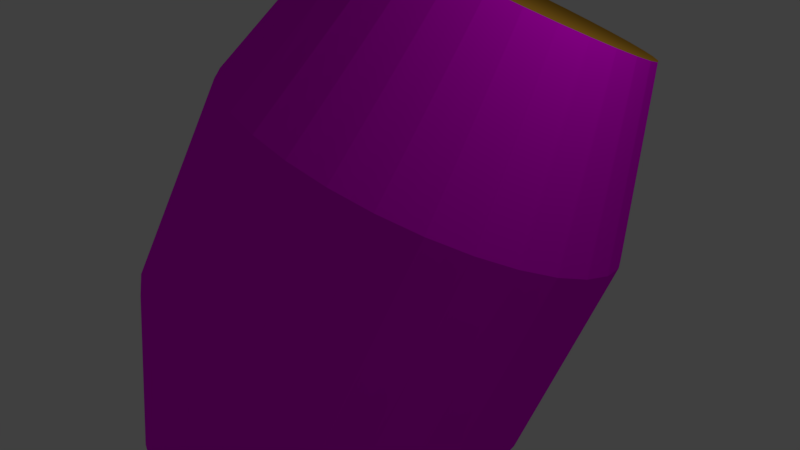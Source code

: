 # Source: wood_barell.blend  (saved by Blender 2.77.0; exported with 4.5.12 LTS)
import bpy
from mathutils import Matrix  # noqa: F401  (used for matrix-valued properties, if any)

bpy.ops.wm.read_factory_settings(use_empty=True)
scene = bpy.context.scene
scene.name = 'Scene'

# ---- collections
col_collection_1 = bpy.data.collections.new('Collection 1'); scene.collection.children.link(col_collection_1)

# ---- images (referenced by path relative to the original .blend; pixels are not part of the script)
import os
ASSET_DIR = os.environ.get("B2B_ASSET_DIR", "")  # directory of the original .blend (textures are referenced by path, not embedded)
HERE = os.path.dirname(os.path.abspath(__file__))  # packed textures are extracted next to this script under _unpacked/

def load_image(name, relpath, width, height, colorspace="sRGB"):
    """Load a texture the original file referenced (path relative to the .blend, or extracted next to this script)."""
    p = next((c for c in (os.path.join(HERE, relpath), os.path.join(ASSET_DIR, relpath)) if relpath and os.path.exists(c)), "")
    if p:
        img = bpy.data.images.load(p, check_existing=True)
        img.name = name
    else:  # same state as the original file: an image datablock whose file is absent (Cycles renders it pink)
        img = bpy.data.images.new(name, width, height)
        img.source = "FILE"
        img.filepath = "//" + (relpath or name)
    img.colorspace_settings.name = colorspace
    return img
img_wooden_barell_ps_png = load_image('wooden barell PS.png', 'wooden barell PS.png', 1024, 1024, 'sRGB')

# ---- materials (node trees are filled in below, after node groups)
mat_material_003 = bpy.data.materials.new('Material.003')
mat_material_003.alpha_threshold = 0.0
mat_material_003.roughness = 0.5
mat_material_004 = bpy.data.materials.new('Material.004')
mat_material_004.alpha_threshold = 0.0
mat_material_004.roughness = 0.5
mat_material_002 = bpy.data.materials.new('Material.002')
mat_material_002.alpha_threshold = 0.0
mat_material_002.roughness = 0.5
mat_material_001 = bpy.data.materials.new('Material.001')
mat_material_001.alpha_threshold = 0.0
mat_material_001.roughness = 0.5
mat_barrel = bpy.data.materials.new('barrel')
mat_barrel.alpha_threshold = 0.0
mat_barrel.roughness = 0.5

# ---- material node trees
mat_material_003.use_nodes = True; mat_material_003.node_tree.nodes.clear()
_N = mat_material_003.node_tree.nodes; _L = mat_material_003.node_tree.links
n0 = _N.new('ShaderNodeOutputMaterial'); n0.name = 'Material Output'; n0.location = (300, 300)
n1 = _N.new('ShaderNodeBsdfDiffuse'); n1.name = 'Diffuse BSDF'; n1.location = (10, 300)
n1.inputs[0].default_value = (0.4109, 0.2056, 0.01923, 1.0)
_L.new(n1.outputs[0], n0.inputs[0])
n0.is_active_output = True
mat_material_004.use_nodes = True; mat_material_004.node_tree.nodes.clear()
_N = mat_material_004.node_tree.nodes; _L = mat_material_004.node_tree.links
n0 = _N.new('ShaderNodeOutputMaterial'); n0.name = 'Material Output'; n0.location = (300, 300)
n1 = _N.new('ShaderNodeBsdfDiffuse'); n1.name = 'Diffuse BSDF'; n1.location = (10, 300)
n1.inputs[0].default_value = (0.4287, 0.2122, 0.02122, 1.0)
_L.new(n1.outputs[0], n0.inputs[0])
n0.is_active_output = True
mat_material_002.use_nodes = True; mat_material_002.node_tree.nodes.clear()
_N = mat_material_002.node_tree.nodes; _L = mat_material_002.node_tree.links
n0 = _N.new('ShaderNodeOutputMaterial'); n0.name = 'Material Output'; n0.location = (300, 300)
n1 = _N.new('ShaderNodeBsdfDiffuse'); n1.name = 'Diffuse BSDF'; n1.location = (10, 300)
n1.inputs[0].default_value = (0.3844, 0.1965, 0.01988, 1.0)
_L.new(n1.outputs[0], n0.inputs[0])
n0.is_active_output = True
mat_material_001.use_nodes = True; mat_material_001.node_tree.nodes.clear()
_N = mat_material_001.node_tree.nodes; _L = mat_material_001.node_tree.links
n0 = _N.new('ShaderNodeOutputMaterial'); n0.name = 'Material Output'; n0.location = (300, 300)
n1 = _N.new('ShaderNodeBsdfDiffuse'); n1.name = 'Diffuse BSDF'; n1.location = (10, 300)
n1.inputs[0].default_value = (0.3931, 0.2008, 0.02037, 1.0)
_L.new(n1.outputs[0], n0.inputs[0])
n0.is_active_output = True
mat_barrel.use_nodes = True; mat_barrel.node_tree.nodes.clear()
_N = mat_barrel.node_tree.nodes; _L = mat_barrel.node_tree.links
n0 = _N.new('ShaderNodeOutputMaterial'); n0.name = 'Material Output'; n0.location = (300, 300)
n1 = _N.new('ShaderNodeBsdfDiffuse'); n1.name = 'Diffuse BSDF'; n1.location = (10, 300)
n2 = _N.new('ShaderNodeTexImage'); n2.name = 'Image Texture'; n2.location = (-187, 361)
n2.width = 140
n2.image = img_wooden_barell_ps_png
_L.new(n1.outputs[0], n0.inputs[0])
_L.new(n2.outputs[0], n1.inputs[0])
n0.is_active_output = True

# ---- world
world_world = bpy.data.worlds.new('World'); scene.world = world_world
world_world.color = (0.05088, 0.05088, 0.05088)
world_world.use_sun_shadow = False
world_world.sun_shadow_jitter_overblur = 0.0
world_world.cycles.sampling_method = 'MANUAL'

# ---- cameras
cam_camera = bpy.data.cameras.new('Camera')
cam_camera.clip_end = 100.0
cam_camera.lens = 35.0
cam_camera.sensor_width = 32.0
cam_camera.sensor_height = 18.0
cam_camera.ortho_scale = 7.314
cam_camera.dof.focus_distance = 0.0

# ---- lights
light_lamp = bpy.data.lights.new('Lamp', 'POINT')
light_lamp.transmission_factor = 0.0
light_lamp.cutoff_distance = 30.0
light_lamp.energy = 100.0
light_lamp.shadow_buffer_clip_start = 1.001
light_lamp.shadow_soft_size = 0.1
light_lamp.shadow_maximum_resolution = 0.006
light_lamp.use_absolute_resolution = True

# ---- meshes
me_cylinder_004 = bpy.data.meshes.new('Cylinder.004')
me_cylinder_004.from_pydata([(1.172e-09, 0.987, 1.714), (-3.204e-07, -0.987, 1.714), (-0.1926, -0.9681, 1.714), (-0.3777, -0.9119, 1.714), (-0.5484, -0.8207, 1.714), (-0.6979, -0.6979, 1.714), (-0.8207, -0.5484, 1.714), (-0.9119, -0.3777, 1.714), (-0.9681, -0.1926, 1.714), (-0.987, 9.57e-07, 1.714), (-0.9681, 0.1926, 1.714), (-0.9119, 0.3777, 1.714), (-0.8207, 0.5484, 1.714), (-0.6979, 0.6979, 1.714), (-0.5484, 0.8207, 1.714), (-0.3777, 0.9119, 1.714), (-0.1926, 0.9681, 1.714), (-0.09628, -0.9775, 1.714), (-0.2851, -0.94, 1.714), (-0.463, -0.8663, 1.714), (-0.6232, -0.7593, 1.714), (-0.7593, -0.6231, 1.714), (-0.8663, -0.463, 1.714), (-0.94, -0.2851, 1.714), (-0.9775, -0.09628, 1.714), (-0.9775, 0.09628, 1.714), (-0.94, 0.2851, 1.714), (-0.8663, 0.463, 1.714), (-0.7593, 0.6232, 1.714), (-0.6231, 0.7593, 1.714), (-0.463, 0.8663, 1.714), (-0.2851, 0.94, 1.714), (-0.09628, 0.9775, 1.714), (-0.04814, -0.9823, 1.714), (-0.2389, -0.954, 1.714), (-0.4204, -0.8891, 1.714), (-0.5858, -0.79, 1.714), (-0.7286, -0.6605, 1.714), (-0.8435, -0.5057, 1.714), (-0.9259, -0.3314, 1.714), (-0.9728, -0.1444, 1.714), (-0.9823, 0.04814, 1.714), (-0.954, 0.2389, 1.714), (-0.8891, 0.4204, 1.714), (-0.79, 0.5858, 1.714), (-0.6605, 0.7286, 1.714), (-0.5057, 0.8435, 1.714), (-0.3314, 0.9259, 1.714), (-0.1444, 0.9728, 1.714), (-0.1444, -0.9728, 1.714), (-0.3314, -0.9259, 1.714), (-0.5057, -0.8435, 1.714), (-0.6605, -0.7286, 1.714), (-0.79, -0.5858, 1.714), (-0.8891, -0.4204, 1.714), (-0.954, -0.2388, 1.714), (-0.9823, -0.04814, 1.714), (-0.9728, 0.1444, 1.714), (-0.9259, 0.3314, 1.714), (-0.8435, 0.5057, 1.714), (-0.7286, 0.6605, 1.714), (-0.5858, 0.79, 1.714), (-0.4204, 0.8891, 1.714), (-0.2388, 0.954, 1.714), (-0.04814, 0.9823, 1.714), (-3.436e-09, 0.987, 1.714), (0.1926, 0.9681, 1.714), (0.3777, 0.9119, 1.714), (0.5484, 0.8207, 1.714), (0.6979, 0.6979, 1.714), (0.8207, 0.5484, 1.714), (0.9119, 0.3777, 1.714), (0.9681, 0.1926, 1.714), (0.987, 1.314e-07, 1.714), (0.9681, -0.1926, 1.714), (0.9119, -0.3777, 1.714), (0.8207, -0.5484, 1.714), (0.6979, -0.6979, 1.714), (0.5484, -0.8207, 1.714), (0.3777, -0.9119, 1.714), (0.1926, -0.9681, 1.714), (-3.177e-07, -0.987, 1.714), (0.09628, 0.9775, 1.714), (0.2851, 0.94, 1.714), (0.463, 0.8663, 1.714), (0.6232, 0.7593, 1.714), (0.7593, 0.6232, 1.714), (0.8663, 0.463, 1.714), (0.94, 0.2851, 1.714), (0.9775, 0.09628, 1.714), (0.9775, -0.09628, 1.714), (0.94, -0.2851, 1.714), (0.8663, -0.463, 1.714), (0.7593, -0.6232, 1.714), (0.6232, -0.7593, 1.714), (0.463, -0.8663, 1.714), (0.2851, -0.94, 1.714), (0.09628, -0.9775, 1.714), (0.04814, 0.9823, 1.714), (0.2389, 0.954, 1.714), (0.4204, 0.8891, 1.714), (0.5858, 0.79, 1.714), (0.7286, 0.6605, 1.714), (0.8435, 0.5057, 1.714), (0.9259, 0.3314, 1.714), (0.9728, 0.1444, 1.714), (0.9823, -0.04814, 1.714), (0.954, -0.2388, 1.714), (0.8891, -0.4204, 1.714), (0.79, -0.5858, 1.714), (0.6605, -0.7286, 1.714), (0.5057, -0.8435, 1.714), (0.3314, -0.9259, 1.714), (0.1444, -0.9728, 1.714), (0.1444, 0.9728, 1.714), (0.3314, 0.9259, 1.714), (0.5057, 0.8435, 1.714), (0.6605, 0.7286, 1.714), (0.79, 0.5858, 1.714), (0.8891, 0.4204, 1.714), (0.954, 0.2389, 1.714), (0.9823, 0.04814, 1.714), (0.9728, -0.1444, 1.714), (0.9259, -0.3314, 1.714), (0.8435, -0.5057, 1.714), (0.7286, -0.6605, 1.714), (0.5858, -0.79, 1.714), (0.4204, -0.8891, 1.714), (0.2388, -0.954, 1.714), (0.04814, -0.9823, 1.714), (-3.436e-09, 0.987, -1.925), (-3.177e-07, -0.987, -1.925), (-0.1926, -0.9681, -1.925), (-0.3777, -0.9119, -1.925), (-0.5484, -0.8207, -1.925), (-0.6979, -0.6979, -1.925), (-0.8207, -0.5484, -1.925), (-0.9119, -0.3777, -1.925), (-0.9681, -0.1926, -1.925), (-0.987, 8.941e-07, -1.925), (-0.9681, 0.1926, -1.925), (-0.9119, 0.3777, -1.925), (-0.8207, 0.5484, -1.925), (-0.6979, 0.6979, -1.925), (-0.5484, 0.8207, -1.925), (-0.3777, 0.9119, -1.925), (-0.1926, 0.9681, -1.925), (-0.09628, -0.9775, -1.925), (-0.2851, -0.94, -1.925), (-0.463, -0.8663, -1.925), (-0.6232, -0.7593, -1.925), (-0.7593, -0.6231, -1.925), (-0.8663, -0.463, -1.925), (-0.94, -0.2851, -1.925), (-0.9775, -0.09628, -1.925), (-0.9775, 0.09628, -1.925), (-0.94, 0.2851, -1.925), (-0.8663, 0.463, -1.925), (-0.7593, 0.6232, -1.925), (-0.6231, 0.7593, -1.925), (-0.463, 0.8663, -1.925), (-0.2851, 0.94, -1.925), (-0.09628, 0.9775, -1.925), (-0.1444, -0.9728, -1.925), (-0.3314, -0.9259, -1.925), (-0.5057, -0.8435, -1.925), (-0.6605, -0.7286, -1.925), (-0.79, -0.5858, -1.925), (-0.8891, -0.4204, -1.925), (-0.954, -0.2388, -1.925), (-0.9823, -0.04814, -1.925), (-0.9728, 0.1444, -1.925), (-0.9259, 0.3314, -1.925), (-0.8435, 0.5057, -1.925), (-0.7286, 0.6605, -1.925), (-0.5858, 0.79, -1.925), (-0.4204, 0.8891, -1.925), (-0.2388, 0.954, -1.925), (-0.04814, 0.9823, -1.925), (-0.04814, -0.9823, -1.925), (-0.2389, -0.954, -1.925), (-0.4204, -0.8891, -1.925), (-0.5858, -0.79, -1.925), (-0.7286, -0.6605, -1.925), (-0.8435, -0.5057, -1.925), (-0.9259, -0.3314, -1.925), (-0.9728, -0.1444, -1.925), (-0.9823, 0.04814, -1.925), (-0.954, 0.2389, -1.925), (-0.8891, 0.4204, -1.925), (-0.79, 0.5858, -1.925), (-0.6605, 0.7286, -1.925), (-0.5057, 0.8435, -1.925), (-0.3314, 0.9259, -1.925), (-0.1444, 0.9728, -1.925), (-1.778e-08, 0.987, -1.925), (0.1926, 0.9681, -1.925), (0.3777, 0.9119, -1.925), (0.5484, 0.8207, -1.925), (0.6979, 0.6979, -1.925), (0.8207, 0.5484, -1.925), (0.9119, 0.3777, -1.925), (0.9681, 0.1926, -1.925), (0.987, 2.103e-08, -1.925), (0.9681, -0.1926, -1.925), (0.9119, -0.3777, -1.925), (0.8207, -0.5484, -1.925), (0.6979, -0.6979, -1.925), (0.5484, -0.8207, -1.925), (0.3777, -0.9119, -1.925), (0.1926, -0.9681, -1.925), (-3.32e-07, -0.987, -1.925), (0.09628, 0.9775, -1.925), (0.2851, 0.94, -1.925), (0.463, 0.8663, -1.925), (0.6232, 0.7593, -1.925), (0.7593, 0.6232, -1.925), (0.8663, 0.463, -1.925), (0.94, 0.2851, -1.925), (0.9775, 0.09628, -1.925), (0.9775, -0.09628, -1.925), (0.94, -0.2851, -1.925), (0.8663, -0.463, -1.925), (0.7593, -0.6232, -1.925), (0.6232, -0.7593, -1.925), (0.463, -0.8663, -1.925), (0.2851, -0.94, -1.925), (0.09628, -0.9775, -1.925), (0.1444, 0.9728, -1.925), (0.3314, 0.9259, -1.925), (0.5057, 0.8435, -1.925), (0.6605, 0.7286, -1.925), (0.79, 0.5858, -1.925), (0.8891, 0.4204, -1.925), (0.954, 0.2389, -1.925), (0.9823, 0.04814, -1.925), (0.9728, -0.1444, -1.925), (0.9259, -0.3314, -1.925), (0.8435, -0.5057, -1.925), (0.7286, -0.6605, -1.925), (0.5858, -0.79, -1.925), (0.4204, -0.8891, -1.925), (0.2388, -0.954, -1.925), (0.04814, -0.9823, -1.925), (0.04814, 0.9823, -1.925), (0.2389, 0.954, -1.925), (0.4204, 0.8891, -1.925), (0.5858, 0.79, -1.925), (0.7286, 0.6605, -1.925), (0.8435, 0.5057, -1.925), (0.9259, 0.3314, -1.925), (0.9728, 0.1444, -1.925), (0.9823, -0.04814, -1.925), (0.954, -0.2389, -1.925), (0.8891, -0.4204, -1.925), (0.79, -0.5858, -1.925), (0.6605, -0.7286, -1.925), (0.5057, -0.8435, -1.925), (0.3314, -0.9259, -1.925), (0.1444, -0.9728, -1.925), (-3.436e-09, 0.987, -1.925), (-3.436e-09, 0.987, 1.714), (0.1926, 0.9681, -1.925), (0.1926, 0.9681, 1.714), (0.3777, 0.9119, -1.925), (0.3777, 0.9119, 1.714), (0.5484, 0.8207, -1.925), (0.5484, 0.8207, 1.714), (0.6979, 0.6979, -1.925), (0.6979, 0.6979, 1.714), (0.8207, 0.5484, -1.925), (0.8207, 0.5484, 1.714), (0.9119, 0.3777, -1.925), (0.9119, 0.3777, 1.714), (0.9681, 0.1926, -1.925), (0.9681, 0.1926, 1.714), (0.987, 2.289e-08, -1.925), (0.987, 1.314e-07, 1.714), (0.9681, -0.1926, -1.925), (0.9681, -0.1926, 1.714), (0.9119, -0.3777, -1.925), (0.9119, -0.3777, 1.714), (0.8207, -0.5484, -1.925), (0.8207, -0.5484, 1.714), (0.6979, -0.6979, -1.925), (0.6979, -0.6979, 1.714), (0.5484, -0.8207, -1.925), (0.5484, -0.8207, 1.714), (0.3777, -0.9119, -1.925), (0.3777, -0.9119, 1.714), (0.1926, -0.9681, -1.925), (0.1926, -0.9681, 1.714), (-3.177e-07, -0.987, -1.925), (-3.177e-07, -0.987, 1.714), (-0.1926, -0.9681, -1.925), (-0.1926, -0.9681, 1.714), (-0.3777, -0.9119, -1.925), (-0.3777, -0.9119, 1.714), (-0.5484, -0.8207, -1.925), (-0.5484, -0.8207, 1.714), (-0.6979, -0.6979, -1.925), (-0.6979, -0.6979, 1.714), (-0.8207, -0.5484, -1.925), (-0.8207, -0.5484, 1.714), (-0.9119, -0.3777, -1.925), (-0.9119, -0.3777, 1.714), (-0.9681, -0.1926, -1.925), (-0.9681, -0.1926, 1.714), (-0.987, 8.941e-07, -1.925), (-0.987, 1.003e-06, 1.714), (-0.9681, 0.1926, -1.925), (-0.9681, 0.1926, 1.714), (-0.9119, 0.3777, -1.925), (-0.9119, 0.3777, 1.714), (-0.8207, 0.5484, -1.925), (-0.8207, 0.5484, 1.714), (-0.6979, 0.6979, -1.925), (-0.6979, 0.6979, 1.714), (-0.5484, 0.8207, -1.925), (-0.5484, 0.8207, 1.714), (-0.3777, 0.9119, -1.925), (-0.3777, 0.9119, 1.714), (-0.1926, 0.9681, -1.925), (-0.1926, 0.9681, 1.714), (0.09628, 0.9775, -1.925), (0.09628, 0.9775, 1.714), (-4.124e-08, 1.372, -0.09374), (0.2677, 1.346, -0.09374), (0.2851, 0.94, -1.925), (0.2851, 0.94, 1.714), (0.5252, 1.268, -0.09374), (0.463, 0.8663, -1.925), (0.463, 0.8663, 1.714), (0.7624, 1.141, -0.09374), (0.6232, 0.7593, -1.925), (0.6232, 0.7593, 1.714), (0.9704, 0.9704, -0.09374), (0.7593, 0.6232, -1.925), (0.7593, 0.6232, 1.714), (1.141, 0.7624, -0.09374), (0.8663, 0.463, -1.925), (0.8663, 0.463, 1.714), (1.268, 0.5252, -0.09374), (0.94, 0.2851, -1.925), (0.94, 0.2851, 1.714), (1.346, 0.2677, -0.09374), (0.9775, 0.09628, -1.925), (0.9775, 0.09628, 1.714), (1.372, -8.867e-10, -0.09374), (0.9775, -0.09628, -1.925), (0.9775, -0.09628, 1.714), (1.346, -0.2677, -0.09374), (0.94, -0.2851, -1.925), (0.94, -0.2851, 1.714), (1.268, -0.5252, -0.09374), (0.8663, -0.463, -1.925), (0.8663, -0.463, 1.714), (1.141, -0.7624, -0.09374), (0.7593, -0.6232, -1.925), (0.7593, -0.6232, 1.714), (0.9704, -0.9704, -0.09374), (0.6232, -0.7593, -1.925), (0.6232, -0.7593, 1.714), (0.7624, -1.141, -0.09374), (0.463, -0.8663, -1.925), (0.463, -0.8663, 1.714), (0.5252, -1.268, -0.09374), (0.2851, -0.94, -1.925), (0.2851, -0.94, 1.714), (0.2677, -1.346, -0.09374), (0.09628, -0.9775, -1.925), (0.09628, -0.9775, 1.714), (-4.782e-07, -1.372, -0.09374), (-0.09628, -0.9775, -1.925), (-0.09628, -0.9775, 1.714), (-0.2677, -1.346, -0.09374), (-0.2851, -0.94, -1.925), (-0.2851, -0.94, 1.714), (-0.5252, -1.268, -0.09374), (-0.463, -0.8663, -1.925), (-0.463, -0.8663, 1.714), (-0.7624, -1.141, -0.09374), (-0.6232, -0.7593, -1.925), (-0.6232, -0.7593, 1.714), (-0.9704, -0.9704, -0.09374), (-0.7593, -0.6231, -1.925), (-0.7593, -0.6231, 1.714), (-1.141, -0.7624, -0.09374), (-0.8663, -0.463, -1.925), (-0.8663, -0.463, 1.714), (-1.268, -0.5252, -0.09374), (-0.94, -0.2851, -1.925), (-0.94, -0.2851, 1.714), (-1.346, -0.2677, -0.09374), (-0.9775, -0.09628, -1.925), (-0.9775, -0.09628, 1.714), (-1.372, 1.21e-06, -0.09374), (-0.9775, 0.09628, -1.925), (-0.9775, 0.09628, 1.714), (-1.346, 0.2677, -0.09374), (-0.94, 0.2851, -1.925), (-0.94, 0.2851, 1.714), (-1.268, 0.5252, -0.09374), (-0.8663, 0.463, -1.925), (-0.8663, 0.463, 1.714), (-1.141, 0.7624, -0.09374), (-0.7593, 0.6232, -1.925), (-0.7593, 0.6232, 1.714), (-0.9704, 0.9704, -0.09374), (-0.6231, 0.7593, -1.925), (-0.6231, 0.7593, 1.714), (-0.7624, 1.141, -0.09374), (-0.463, 0.8663, -1.925), (-0.463, 0.8663, 1.714), (-0.5252, 1.268, -0.09374), (-0.2851, 0.94, -1.925), (-0.2851, 0.94, 1.714), (-0.2677, 1.346, -0.09374), (-0.09628, 0.9775, -1.925), (-0.09628, 0.9775, 1.714), (-0.1339, 1.359, -0.09374), (-0.3964, 1.307, -0.09374), (-0.6438, 1.204, -0.09374), (-0.8664, 1.056, -0.09374), (-1.056, 0.8664, -0.09374), (-1.204, 0.6438, -0.09374), (-1.307, 0.3964, -0.09374), (-1.359, 0.1339, -0.09374), (-1.359, -0.1339, -0.09374), (-1.307, -0.3964, -0.09374), (-1.204, -0.6438, -0.09374), (-1.056, -0.8664, -0.09374), (-0.8664, -1.056, -0.09374), (-0.6438, -1.204, -0.09374), (-0.3964, -1.307, -0.09374), (-0.1339, -1.359, -0.09374), (0.1339, -1.359, -0.09374), (0.3964, -1.307, -0.09374), (0.6438, -1.204, -0.09374), (0.8664, -1.056, -0.09374), (1.056, -0.8664, -0.09374), (1.204, -0.6438, -0.09374), (1.307, -0.3964, -0.09374), (1.359, -0.1339, -0.09374), (1.359, 0.1339, -0.09374), (1.307, 0.3964, -0.09374), (1.204, 0.6438, -0.09374), (1.056, 0.8664, -0.09374), (0.8664, 1.056, -0.09374), (0.6438, 1.204, -0.09374), (0.3964, 1.307, -0.09374), (0.1339, 1.359, -0.09374), (0.1444, 0.9728, -1.925), (0.04814, 0.9823, 1.714), (-4.124e-08, 1.372, 0.5924), (0.2677, 1.346, -0.7799), (0.3314, 0.9259, -1.925), (0.2389, 0.954, 1.714), (0.5252, 1.268, -0.7799), (0.5057, 0.8435, -1.925), (0.4204, 0.8891, 1.714), (0.7624, 1.141, -0.7799), (0.6605, 0.7286, -1.925), (0.5858, 0.79, 1.714), (0.9704, 0.9704, -0.7799), (0.79, 0.5858, -1.925), (0.7286, 0.6605, 1.714), (1.141, 0.7624, -0.7799), (0.8891, 0.4204, -1.925), (0.8435, 0.5057, 1.714), (1.268, 0.5252, -0.7799), (0.954, 0.2389, -1.925), (0.9259, 0.3314, 1.714), (1.346, 0.2677, -0.7799), (0.9823, 0.04814, -1.925), (0.9728, 0.1444, 1.714), (1.372, -2.134e-08, -0.7799), (0.9728, -0.1444, -1.925), (0.9823, -0.04814, 1.714), (1.346, -0.2677, -0.7799), (0.9259, -0.3314, -1.925), (0.954, -0.2388, 1.714), (1.268, -0.5252, -0.7799), (0.8435, -0.5057, -1.925), (0.8891, -0.4204, 1.714), (1.141, -0.7624, -0.7799), (0.7286, -0.6605, -1.925), (0.79, -0.5858, 1.714), (0.9704, -0.9704, -0.7799), (0.5858, -0.79, -1.925), (0.6605, -0.7286, 1.714), (0.7624, -1.141, -0.7799), (0.4204, -0.8891, -1.925), (0.5057, -0.8435, 1.714), (0.5252, -1.268, -0.7799), (0.2388, -0.954, -1.925), (0.3314, -0.9259, 1.714), (0.2677, -1.346, -0.7799), (0.04814, -0.9823, -1.925), (0.1444, -0.9728, 1.714), (-4.782e-07, -1.372, -0.7799), (-0.1444, -0.9728, -1.925), (-0.04814, -0.9823, 1.714), (-0.2677, -1.346, -0.7799), (-0.3314, -0.9259, -1.925), (-0.2389, -0.954, 1.714), (-0.5252, -1.268, -0.7799), (-0.5057, -0.8435, -1.925), (-0.4204, -0.8891, 1.714), (-0.7624, -1.141, -0.7799), (-0.6605, -0.7286, -1.925), (-0.5858, -0.79, 1.714), (-0.9704, -0.9704, -0.7799), (-0.79, -0.5858, -1.925), (-0.7286, -0.6605, 1.714), (-1.141, -0.7624, -0.7799), (-0.8891, -0.4204, -1.925), (-0.8435, -0.5057, 1.714), (-1.268, -0.5252, -0.7799), (-0.954, -0.2388, -1.925), (-0.9259, -0.3314, 1.714), (-1.346, -0.2677, -0.7799), (-0.9823, -0.04814, -1.925), (-0.9728, -0.1444, 1.714), (-1.372, 1.19e-06, -0.7799), (-0.9728, 0.1444, -1.925), (-0.9823, 0.04814, 1.714), (-1.346, 0.2677, -0.7799), (-0.9259, 0.3314, -1.925), (-0.954, 0.2389, 1.714), (-1.268, 0.5252, -0.7799), (-0.8435, 0.5057, -1.925), (-0.8891, 0.4204, 1.714), (-1.141, 0.7624, -0.7799), (-0.7286, 0.6605, -1.925), (-0.79, 0.5858, 1.714), (-0.9704, 0.9704, -0.7799), (-0.5858, 0.79, -1.925), (-0.6605, 0.7286, 1.714), (-0.7624, 1.141, -0.7799), (-0.4204, 0.8891, -1.925), (-0.5057, 0.8435, 1.714), (-0.5252, 1.268, -0.7799), (-0.2388, 0.954, -1.925), (-0.3314, 0.9259, 1.714), (-0.2677, 1.346, -0.7799), (-0.04814, 0.9823, -1.925), (-0.1444, 0.9728, 1.714), (0.04814, 0.9823, -1.925), (0.1444, 0.9728, 1.714), (-4.124e-08, 1.372, -0.7799), (0.2677, 1.346, 0.5924), (0.2389, 0.954, -1.925), (0.3314, 0.9259, 1.714), (0.5252, 1.268, 0.5924), (0.4204, 0.8891, -1.925), (0.5057, 0.8435, 1.714), (0.7624, 1.141, 0.5924), (0.5858, 0.79, -1.925), (0.6605, 0.7286, 1.714), (0.9704, 0.9704, 0.5924), (0.7286, 0.6605, -1.925), (0.79, 0.5858, 1.714), (1.141, 0.7624, 0.5924), (0.8435, 0.5057, -1.925), (0.8891, 0.4204, 1.714), (1.268, 0.5252, 0.5924), (0.9259, 0.3314, -1.925), (0.954, 0.2389, 1.714), (1.346, 0.2677, 0.5924), (0.9728, 0.1444, -1.925), (0.9823, 0.04814, 1.714), (1.372, 1.956e-08, 0.5924), (0.9823, -0.04814, -1.925), (0.9728, -0.1444, 1.714), (1.346, -0.2677, 0.5924), (0.954, -0.2389, -1.925), (0.9259, -0.3314, 1.714), (1.268, -0.5252, 0.5924), (0.8891, -0.4204, -1.925), (0.8435, -0.5057, 1.714), (1.141, -0.7624, 0.5924), (0.79, -0.5858, -1.925), (0.7286, -0.6605, 1.714), (0.9704, -0.9704, 0.5924), (0.6605, -0.7286, -1.925), (0.5858, -0.79, 1.714), (0.7624, -1.141, 0.5924), (0.5057, -0.8435, -1.925), (0.4204, -0.8891, 1.714), (0.5252, -1.268, 0.5924), (0.3314, -0.9259, -1.925), (0.2388, -0.954, 1.714), (0.2677, -1.346, 0.5924), (0.1444, -0.9728, -1.925), (0.04814, -0.9823, 1.714), (-4.782e-07, -1.372, 0.5924), (-0.04814, -0.9823, -1.925), (-0.1444, -0.9728, 1.714), (-0.2677, -1.346, 0.5924), (-0.2389, -0.954, -1.925), (-0.3314, -0.9259, 1.714), (-0.5252, -1.268, 0.5924), (-0.4204, -0.8891, -1.925), (-0.5057, -0.8435, 1.714), (-0.7624, -1.141, 0.5924), (-0.5858, -0.79, -1.925), (-0.6605, -0.7286, 1.714), (-0.9704, -0.9704, 0.5924), (-0.7286, -0.6605, -1.925), (-0.79, -0.5858, 1.714), (-1.141, -0.7624, 0.5924), (-0.8435, -0.5057, -1.925), (-0.8891, -0.4204, 1.714), (-1.268, -0.5252, 0.5924), (-0.9259, -0.3314, -1.925), (-0.954, -0.2388, 1.714), (-1.346, -0.2677, 0.5924), (-0.9728, -0.1444, -1.925), (-0.9823, -0.04814, 1.714), (-1.372, 1.231e-06, 0.5924), (-0.9823, 0.04814, -1.925), (-0.9728, 0.1444, 1.714), (-1.346, 0.2677, 0.5924), (-0.954, 0.2389, -1.925), (-0.9259, 0.3314, 1.714), (-1.268, 0.5252, 0.5924), (-0.8891, 0.4204, -1.925), (-0.8435, 0.5057, 1.714), (-1.141, 0.7624, 0.5924), (-0.79, 0.5858, -1.925), (-0.7286, 0.6605, 1.714), (-0.9704, 0.9704, 0.5924), (-0.6605, 0.7286, -1.925), (-0.5858, 0.79, 1.714), (-0.7624, 1.141, 0.5924), (-0.5057, 0.8435, -1.925), (-0.4204, 0.8891, 1.714), (-0.5252, 1.268, 0.5924), (-0.3314, 0.9259, -1.925), (-0.2388, 0.954, 1.714), (-0.2677, 1.346, 0.5924), (-0.1444, 0.9728, -1.925), (-0.04814, 0.9823, 1.714), (-0.06693, 1.366, -0.09374), (-0.2008, 1.353, -0.09374), (-0.1339, 1.359, -0.7799), (-0.1339, 1.359, 0.5924), (-0.3321, 1.326, -0.09374), (-0.4608, 1.287, -0.09374), (-0.3964, 1.307, -0.7799), (-0.3964, 1.307, 0.5924), (-0.5845, 1.236, -0.09374), (-0.7031, 1.173, -0.09374), (-0.6438, 1.204, -0.7799), (-0.6438, 1.204, 0.5924), (-0.8144, 1.098, -0.09374), (-0.9184, 1.013, -0.09374), (-0.8664, 1.056, -0.7799), (-0.8664, 1.056, 0.5924), (-1.013, 0.9184, -0.09374), (-1.098, 0.8144, -0.09374), (-1.056, 0.8664, -0.7799), (-1.056, 0.8664, 0.5924), (-1.173, 0.7031, -0.09374), (-1.236, 0.5845, -0.09374), (-1.204, 0.6438, -0.7799), (-1.204, 0.6438, 0.5924), (-1.287, 0.4608, -0.09374), (-1.326, 0.3321, -0.09374), (-1.307, 0.3964, -0.7799), (-1.307, 0.3964, 0.5924), (-1.353, 0.2008, -0.09374), (-1.366, 0.06693, -0.09374), (-1.359, 0.1339, -0.7799), (-1.359, 0.1339, 0.5924), (-1.366, -0.06693, -0.09374), (-1.353, -0.2008, -0.09374), (-1.359, -0.1339, -0.7799), (-1.359, -0.1339, 0.5924), (-1.326, -0.3321, -0.09374), (-1.287, -0.4608, -0.09374), (-1.307, -0.3964, -0.7799), (-1.307, -0.3964, 0.5924), (-1.236, -0.5845, -0.09374), (-1.173, -0.7031, -0.09374), (-1.204, -0.6438, -0.7799), (-1.204, -0.6438, 0.5924), (-1.098, -0.8144, -0.09374), (-1.013, -0.9184, -0.09374), (-1.056, -0.8664, -0.7799), (-1.056, -0.8664, 0.5924), (-0.9184, -1.013, -0.09374), (-0.8144, -1.098, -0.09374), (-0.8664, -1.056, -0.7799), (-0.8664, -1.056, 0.5924), (-0.7031, -1.173, -0.09374), (-0.5845, -1.236, -0.09374), (-0.6438, -1.204, -0.7799), (-0.6438, -1.204, 0.5924), (-0.4608, -1.287, -0.09374), (-0.3321, -1.326, -0.09374), (-0.3964, -1.307, -0.7799), (-0.3964, -1.307, 0.5924), (-0.2008, -1.353, -0.09374), (-0.06693, -1.366, -0.09374), (-0.1339, -1.359, -0.7799), (-0.1339, -1.359, 0.5924), (0.06693, -1.366, -0.09374), (0.2008, -1.353, -0.09374), (0.1339, -1.359, -0.7799), (0.1339, -1.359, 0.5924), (0.3321, -1.326, -0.09374), (0.4608, -1.287, -0.09374), (0.3964, -1.307, -0.7799), (0.3964, -1.307, 0.5924), (0.5845, -1.236, -0.09374), (0.7031, -1.173, -0.09374), (0.6438, -1.204, -0.7799), (0.6438, -1.204, 0.5924), (0.8144, -1.098, -0.09374), (0.9184, -1.013, -0.09374), (0.8664, -1.056, -0.7799), (0.8664, -1.056, 0.5924), (1.013, -0.9184, -0.09374), (1.098, -0.8144, -0.09374), (1.056, -0.8664, -0.7799), (1.056, -0.8664, 0.5924), (1.173, -0.7031, -0.09374), (1.236, -0.5845, -0.09374), (1.204, -0.6438, -0.7799), (1.204, -0.6438, 0.5924), (1.287, -0.4608, -0.09374), (1.326, -0.3321, -0.09374), (1.307, -0.3964, -0.7799), (1.307, -0.3964, 0.5924), (1.353, -0.2008, -0.09374), (1.366, -0.06693, -0.09374), (1.359, -0.1339, -0.7799), (1.359, -0.1339, 0.5924), (1.366, 0.06693, -0.09374), (1.353, 0.2008, -0.09374), (1.359, 0.1339, -0.7799), (1.359, 0.1339, 0.5924), (1.326, 0.3321, -0.09374), (1.287, 0.4608, -0.09374), (1.307, 0.3964, -0.7799), (1.307, 0.3964, 0.5924), (1.236, 0.5845, -0.09374), (1.173, 0.7031, -0.09374), (1.204, 0.6438, -0.7799), (1.204, 0.6438, 0.5924), (1.098, 0.8144, -0.09374), (1.013, 0.9184, -0.09374), (1.056, 0.8664, -0.7799), (1.056, 0.8664, 0.5924), (0.9184, 1.013, -0.09374), (0.8144, 1.098, -0.09374), (0.8664, 1.056, -0.7799), (0.8664, 1.056, 0.5924), (0.7031, 1.173, -0.09374), (0.5845, 1.236, -0.09374), (0.6438, 1.204, -0.7799), (0.6438, 1.204, 0.5924), (0.4608, 1.287, -0.09374), (0.3321, 1.326, -0.09374), (0.3964, 1.307, -0.7799), (0.3964, 1.307, 0.5924), (0.2008, 1.353, -0.09374), (0.06693, 1.366, -0.09374), (0.1339, 1.359, -0.7799), (0.1339, 1.359, 0.5924), (0.06693, 1.366, 0.5924), (0.06693, 1.366, -0.7799), (0.2008, 1.353, -0.7799), (0.3321, 1.326, 0.5924), (0.3321, 1.326, -0.7799), (0.4608, 1.287, -0.7799), (0.5845, 1.236, 0.5924), (0.5845, 1.236, -0.7799), (0.7031, 1.173, -0.7799), (0.8144, 1.098, 0.5924), (0.8144, 1.098, -0.7799), (0.9184, 1.013, -0.7799), (1.013, 0.9184, 0.5924), (1.013, 0.9184, -0.7799), (1.098, 0.8144, -0.7799), (1.173, 0.7031, 0.5924), (1.173, 0.7031, -0.7799), (1.236, 0.5845, -0.7799), (1.287, 0.4608, 0.5924), (1.287, 0.4608, -0.7799), (1.326, 0.3321, -0.7799), (1.353, 0.2008, 0.5924), (1.353, 0.2008, -0.7799), (1.366, 0.06693, -0.7799), (1.366, -0.06693, 0.5924), (1.366, -0.06693, -0.7799), (1.353, -0.2008, -0.7799), (1.326, -0.3321, 0.5924), (1.326, -0.3321, -0.7799), (1.287, -0.4608, -0.7799), (1.236, -0.5845, 0.5924), (1.236, -0.5845, -0.7799), (1.173, -0.7031, -0.7799), (1.098, -0.8144, 0.5924), (1.098, -0.8144, -0.7799), (1.013, -0.9184, -0.7799), (0.9184, -1.013, 0.5924), (0.9184, -1.013, -0.7799), (0.8144, -1.098, -0.7799), (0.7031, -1.173, 0.5924), (0.7031, -1.173, -0.7799), (0.5845, -1.236, -0.7799), (0.4608, -1.287, 0.5924), (0.4608, -1.287, -0.7799), (0.3321, -1.326, -0.7799), (0.2008, -1.353, 0.5924), (0.2008, -1.353, -0.7799), (0.06693, -1.366, -0.7799), (-0.06693, -1.366, 0.5924), (-0.06693, -1.366, -0.7799), (-0.2008, -1.353, -0.7799), (-0.3321, -1.326, 0.5924), (-0.3321, -1.326, -0.7799), (-0.4608, -1.287, -0.7799), (-0.5845, -1.236, 0.5924), (-0.5845, -1.236, -0.7799), (-0.7031, -1.173, -0.7799), (-0.8144, -1.098, 0.5924), (-0.8144, -1.098, -0.7799), (-0.9184, -1.013, -0.7799), (-1.013, -0.9184, 0.5924), (-1.013, -0.9184, -0.7799), (-1.098, -0.8144, -0.7799), (-1.173, -0.7031, 0.5924), (-1.173, -0.7031, -0.7799), (-1.236, -0.5845, -0.7799), (-1.287, -0.4608, 0.5924), (-1.287, -0.4608, -0.7799), (-1.326, -0.3321, -0.7799), (-1.353, -0.2008, 0.5924), (-1.353, -0.2008, -0.7799), (-1.366, -0.06693, -0.7799), (-1.366, 0.06693, 0.5924), (-1.366, 0.06693, -0.7799), (-1.353, 0.2008, -0.7799), (-1.326, 0.3321, 0.5924), (-1.326, 0.3321, -0.7799), (-1.287, 0.4608, -0.7799), (-1.236, 0.5845, 0.5924), (-1.236, 0.5845, -0.7799), (-1.173, 0.7031, -0.7799), (-1.098, 0.8144, 0.5924), (-1.098, 0.8144, -0.7799), (-1.013, 0.9184, -0.7799), (-0.9184, 1.013, 0.5924), (-0.9184, 1.013, -0.7799), (-0.8144, 1.098, -0.7799), (-0.7031, 1.173, 0.5924), (-0.7031, 1.173, -0.7799), (-0.5845, 1.236, -0.7799), (-0.4608, 1.287, 0.5924), (-0.4608, 1.287, -0.7799), (-0.3321, 1.326, -0.7799), (-0.2008, 1.353, 0.5924), (-0.2008, 1.353, -0.7799), (-0.06693, 1.366, -0.7799), (-0.06693, 1.366, 0.5924), (-0.3321, 1.326, 0.5924), (-0.5845, 1.236, 0.5924), (-0.8144, 1.098, 0.5924), (-1.013, 0.9184, 0.5924), (-1.173, 0.7031, 0.5924), (-1.287, 0.4608, 0.5924), (-1.353, 0.2008, 0.5924), (-1.366, -0.06693, 0.5924), (-1.326, -0.3321, 0.5924), (-1.236, -0.5845, 0.5924), (-1.098, -0.8144, 0.5924), (-0.9184, -1.013, 0.5924), (-0.7031, -1.173, 0.5924), (-0.4608, -1.287, 0.5924), (-0.2008, -1.353, 0.5924), (0.06693, -1.366, 0.5924), (0.3321, -1.326, 0.5924), (0.5845, -1.236, 0.5924), (0.8144, -1.098, 0.5924), (1.013, -0.9184, 0.5924), (1.173, -0.7031, 0.5924), (1.287, -0.4608, 0.5924), (1.353, -0.2008, 0.5924), (1.366, 0.06693, 0.5924), (1.326, 0.3321, 0.5924), (1.236, 0.5845, 0.5924), (1.098, 0.8144, 0.5924), (0.9184, 1.013, 0.5924), (0.7031, 1.173, 0.5924), (0.4608, 1.287, 0.5924), (0.2008, 1.353, 0.5924)], [], [(33, 1, 0, 64, 32, 48, 16, 63, 31, 47, 15, 62, 30, 46, 14, 61, 29, 45, 13, 60, 28, 44, 12, 59, 27, 43, 11, 58, 26, 42, 10, 57, 25, 41, 9, 56, 24, 40, 8, 55, 23, 39, 7, 54, 22, 38, 6, 53, 21, 37, 5, 52, 20, 36, 4, 51, 19, 35, 3, 50, 18, 34, 2, 49, 17), (98, 65, 81, 129, 97, 113, 80, 128, 96, 112, 79, 127, 95, 111, 78, 126, 94, 110, 77, 125, 93, 109, 76, 124, 92, 108, 75, 123, 91, 107, 74, 122, 90, 106, 73, 121, 89, 105, 72, 120, 88, 104, 71, 119, 87, 103, 70, 118, 86, 102, 69, 117, 85, 101, 68, 116, 84, 100, 67, 115, 83, 99, 66, 114, 82), (163, 132, 180, 148, 164, 133, 181, 149, 165, 134, 182, 150, 166, 135, 183, 151, 167, 136, 184, 152, 168, 137, 185, 153, 169, 138, 186, 154, 170, 139, 187, 155, 171, 140, 188, 156, 172, 141, 189, 157, 173, 142, 190, 158, 174, 143, 191, 159, 175, 144, 192, 160, 176, 145, 193, 161, 177, 146, 194, 162, 178, 130, 131, 179, 147), (228, 196, 245, 213, 229, 197, 246, 214, 230, 198, 247, 215, 231, 199, 248, 216, 232, 200, 249, 217, 233, 201, 250, 218, 234, 202, 251, 219, 235, 203, 252, 220, 236, 204, 253, 221, 237, 205, 254, 222, 238, 206, 255, 223, 239, 207, 256, 224, 240, 208, 257, 225, 241, 209, 258, 226, 242, 210, 259, 227, 243, 211, 195, 244, 212), (899, 549, 263, 551), (898, 553, 265, 554), (897, 556, 267, 557), (896, 559, 269, 560), (895, 562, 271, 563), (894, 565, 273, 566), (893, 568, 275, 569), (892, 571, 277, 572), (891, 574, 279, 575), (890, 577, 281, 578), (889, 580, 283, 581), (888, 583, 285, 584), (887, 586, 287, 587), (886, 589, 289, 590), (885, 592, 291, 593), (884, 595, 293, 596), (883, 598, 295, 599), (882, 601, 297, 602), (881, 604, 299, 605), (880, 607, 301, 608), (879, 610, 303, 611), (878, 613, 305, 614), (877, 616, 307, 617), (876, 619, 309, 620), (875, 622, 311, 623), (874, 625, 313, 626), (873, 628, 315, 629), (872, 631, 317, 632), (871, 634, 319, 635), (870, 637, 321, 638), (869, 640, 323, 641), (868, 643, 261, 454), (867, 644, 326, 550), (866, 645, 420, 646), (865, 547, 419, 647), (864, 648, 417, 545), (863, 649, 421, 650), (862, 544, 416, 651), (861, 652, 414, 542), (860, 653, 422, 654), (859, 541, 413, 655), (858, 656, 411, 539), (857, 657, 423, 658), (856, 538, 410, 659), (855, 660, 408, 536), (854, 661, 424, 662), (853, 535, 407, 663), (852, 664, 405, 533), (851, 665, 425, 666), (850, 532, 404, 667), (849, 668, 402, 530), (848, 669, 426, 670), (847, 529, 401, 671), (846, 672, 399, 527), (845, 673, 427, 674), (844, 526, 398, 675), (843, 676, 396, 524), (842, 677, 428, 678), (841, 523, 395, 679), (840, 680, 393, 521), (839, 681, 429, 682), (838, 520, 392, 683), (837, 684, 390, 518), (836, 685, 430, 686), (835, 517, 389, 687), (834, 688, 387, 515), (833, 689, 431, 690), (832, 514, 386, 691), (831, 692, 384, 512), (830, 693, 432, 694), (829, 511, 383, 695), (828, 696, 381, 509), (827, 697, 433, 698), (826, 508, 380, 699), (825, 700, 378, 506), (824, 701, 434, 702), (823, 505, 377, 703), (822, 704, 375, 503), (821, 705, 435, 706), (820, 502, 374, 707), (819, 708, 372, 500), (818, 709, 436, 710), (817, 499, 371, 711), (816, 712, 369, 497), (815, 713, 437, 714), (814, 496, 368, 715), (813, 716, 366, 494), (812, 717, 438, 718), (811, 493, 365, 719), (810, 720, 363, 491), (809, 721, 439, 722), (808, 490, 362, 723), (807, 724, 360, 488), (806, 725, 440, 726), (805, 487, 359, 727), (804, 728, 357, 485), (803, 729, 441, 730), (802, 484, 356, 731), (801, 732, 354, 482), (800, 733, 442, 734), (799, 481, 353, 735), (798, 736, 351, 479), (797, 737, 443, 738), (796, 478, 350, 739), (795, 740, 348, 476), (794, 741, 444, 742), (793, 475, 347, 743), (792, 744, 345, 473), (791, 745, 445, 746), (790, 472, 344, 747), (789, 748, 342, 470), (788, 749, 446, 750), (787, 469, 341, 751), (786, 752, 339, 467), (785, 753, 447, 754), (784, 466, 338, 755), (783, 756, 336, 464), (782, 757, 448, 758), (781, 463, 335, 759), (780, 760, 333, 461), (779, 761, 449, 762), (778, 460, 332, 763), (777, 764, 330, 458), (776, 765, 450, 766), (775, 457, 329, 767), (774, 768, 327, 455), (773, 769, 451, 770), (772, 453, 325, 771), (769, 772, 771, 451), (326, 454, 772, 769), (454, 261, 453, 772), (548, 773, 770, 324), (260, 550, 773, 548), (550, 326, 769, 773), (452, 774, 455, 262), (324, 770, 774, 452), (770, 451, 768, 774), (765, 775, 767, 450), (327, 551, 775, 765), (551, 263, 457, 775), (552, 776, 766, 328), (262, 455, 776, 552), (455, 327, 765, 776), (456, 777, 458, 264), (328, 766, 777, 456), (766, 450, 764, 777), (761, 778, 763, 449), (330, 554, 778, 761), (554, 265, 460, 778), (555, 779, 762, 331), (264, 458, 779, 555), (458, 330, 761, 779), (459, 780, 461, 266), (331, 762, 780, 459), (762, 449, 760, 780), (757, 781, 759, 448), (333, 557, 781, 757), (557, 267, 463, 781), (558, 782, 758, 334), (266, 461, 782, 558), (461, 333, 757, 782), (462, 783, 464, 268), (334, 758, 783, 462), (758, 448, 756, 783), (753, 784, 755, 447), (336, 560, 784, 753), (560, 269, 466, 784), (561, 785, 754, 337), (268, 464, 785, 561), (464, 336, 753, 785), (465, 786, 467, 270), (337, 754, 786, 465), (754, 447, 752, 786), (749, 787, 751, 446), (339, 563, 787, 749), (563, 271, 469, 787), (564, 788, 750, 340), (270, 467, 788, 564), (467, 339, 749, 788), (468, 789, 470, 272), (340, 750, 789, 468), (750, 446, 748, 789), (745, 790, 747, 445), (342, 566, 790, 745), (566, 273, 472, 790), (567, 791, 746, 343), (272, 470, 791, 567), (470, 342, 745, 791), (471, 792, 473, 274), (343, 746, 792, 471), (746, 445, 744, 792), (741, 793, 743, 444), (345, 569, 793, 741), (569, 275, 475, 793), (570, 794, 742, 346), (274, 473, 794, 570), (473, 345, 741, 794), (474, 795, 476, 276), (346, 742, 795, 474), (742, 444, 740, 795), (737, 796, 739, 443), (348, 572, 796, 737), (572, 277, 478, 796), (573, 797, 738, 349), (276, 476, 797, 573), (476, 348, 737, 797), (477, 798, 479, 278), (349, 738, 798, 477), (738, 443, 736, 798), (733, 799, 735, 442), (351, 575, 799, 733), (575, 279, 481, 799), (576, 800, 734, 352), (278, 479, 800, 576), (479, 351, 733, 800), (480, 801, 482, 280), (352, 734, 801, 480), (734, 442, 732, 801), (729, 802, 731, 441), (354, 578, 802, 729), (578, 281, 484, 802), (579, 803, 730, 355), (280, 482, 803, 579), (482, 354, 729, 803), (483, 804, 485, 282), (355, 730, 804, 483), (730, 441, 728, 804), (725, 805, 727, 440), (357, 581, 805, 725), (581, 283, 487, 805), (582, 806, 726, 358), (282, 485, 806, 582), (485, 357, 725, 806), (486, 807, 488, 284), (358, 726, 807, 486), (726, 440, 724, 807), (721, 808, 723, 439), (360, 584, 808, 721), (584, 285, 490, 808), (585, 809, 722, 361), (284, 488, 809, 585), (488, 360, 721, 809), (489, 810, 491, 286), (361, 722, 810, 489), (722, 439, 720, 810), (717, 811, 719, 438), (363, 587, 811, 717), (587, 287, 493, 811), (588, 812, 718, 364), (286, 491, 812, 588), (491, 363, 717, 812), (492, 813, 494, 288), (364, 718, 813, 492), (718, 438, 716, 813), (713, 814, 715, 437), (366, 590, 814, 713), (590, 289, 496, 814), (591, 815, 714, 367), (288, 494, 815, 591), (494, 366, 713, 815), (495, 816, 497, 290), (367, 714, 816, 495), (714, 437, 712, 816), (709, 817, 711, 436), (369, 593, 817, 709), (593, 291, 499, 817), (594, 818, 710, 370), (290, 497, 818, 594), (497, 369, 709, 818), (498, 819, 500, 292), (370, 710, 819, 498), (710, 436, 708, 819), (705, 820, 707, 435), (372, 596, 820, 705), (596, 293, 502, 820), (597, 821, 706, 373), (292, 500, 821, 597), (500, 372, 705, 821), (501, 822, 503, 294), (373, 706, 822, 501), (706, 435, 704, 822), (701, 823, 703, 434), (375, 599, 823, 701), (599, 295, 505, 823), (600, 824, 702, 376), (294, 503, 824, 600), (503, 375, 701, 824), (504, 825, 506, 296), (376, 702, 825, 504), (702, 434, 700, 825), (697, 826, 699, 433), (378, 602, 826, 697), (602, 297, 508, 826), (603, 827, 698, 379), (296, 506, 827, 603), (506, 378, 697, 827), (507, 828, 509, 298), (379, 698, 828, 507), (698, 433, 696, 828), (693, 829, 695, 432), (381, 605, 829, 693), (605, 299, 511, 829), (606, 830, 694, 382), (298, 509, 830, 606), (509, 381, 693, 830), (510, 831, 512, 300), (382, 694, 831, 510), (694, 432, 692, 831), (689, 832, 691, 431), (384, 608, 832, 689), (608, 301, 514, 832), (609, 833, 690, 385), (300, 512, 833, 609), (512, 384, 689, 833), (513, 834, 515, 302), (385, 690, 834, 513), (690, 431, 688, 834), (685, 835, 687, 430), (387, 611, 835, 685), (611, 303, 517, 835), (612, 836, 686, 388), (302, 515, 836, 612), (515, 387, 685, 836), (516, 837, 518, 304), (388, 686, 837, 516), (686, 430, 684, 837), (681, 838, 683, 429), (390, 614, 838, 681), (614, 305, 520, 838), (615, 839, 682, 391), (304, 518, 839, 615), (518, 390, 681, 839), (519, 840, 521, 306), (391, 682, 840, 519), (682, 429, 680, 840), (677, 841, 679, 428), (393, 617, 841, 677), (617, 307, 523, 841), (618, 842, 678, 394), (306, 521, 842, 618), (521, 393, 677, 842), (522, 843, 524, 308), (394, 678, 843, 522), (678, 428, 676, 843), (673, 844, 675, 427), (396, 620, 844, 673), (620, 309, 526, 844), (621, 845, 674, 397), (308, 524, 845, 621), (524, 396, 673, 845), (525, 846, 527, 310), (397, 674, 846, 525), (674, 427, 672, 846), (669, 847, 671, 426), (399, 623, 847, 669), (623, 311, 529, 847), (624, 848, 670, 400), (310, 527, 848, 624), (527, 399, 669, 848), (528, 849, 530, 312), (400, 670, 849, 528), (670, 426, 668, 849), (665, 850, 667, 425), (402, 626, 850, 665), (626, 313, 532, 850), (627, 851, 666, 403), (312, 530, 851, 627), (530, 402, 665, 851), (531, 852, 533, 314), (403, 666, 852, 531), (666, 425, 664, 852), (661, 853, 663, 424), (405, 629, 853, 661), (629, 315, 535, 853), (630, 854, 662, 406), (314, 533, 854, 630), (533, 405, 661, 854), (534, 855, 536, 316), (406, 662, 855, 534), (662, 424, 660, 855), (657, 856, 659, 423), (408, 632, 856, 657), (632, 317, 538, 856), (633, 857, 658, 409), (316, 536, 857, 633), (536, 408, 657, 857), (537, 858, 539, 318), (409, 658, 858, 537), (658, 423, 656, 858), (653, 859, 655, 422), (411, 635, 859, 653), (635, 319, 541, 859), (636, 860, 654, 412), (318, 539, 860, 636), (539, 411, 653, 860), (540, 861, 542, 320), (412, 654, 861, 540), (654, 422, 652, 861), (649, 862, 651, 421), (414, 638, 862, 649), (638, 321, 544, 862), (639, 863, 650, 415), (320, 542, 863, 639), (542, 414, 649, 863), (543, 864, 545, 322), (415, 650, 864, 543), (650, 421, 648, 864), (645, 865, 647, 420), (417, 641, 865, 645), (641, 323, 547, 865), (642, 866, 646, 418), (322, 545, 866, 642), (545, 417, 645, 866), (546, 867, 550, 260), (418, 646, 867, 546), (646, 420, 644, 867), (644, 868, 454, 326), (420, 647, 868, 644), (647, 419, 643, 868), (648, 869, 641, 417), (421, 651, 869, 648), (651, 416, 640, 869), (652, 870, 638, 414), (422, 655, 870, 652), (655, 413, 637, 870), (656, 871, 635, 411), (423, 659, 871, 656), (659, 410, 634, 871), (660, 872, 632, 408), (424, 663, 872, 660), (663, 407, 631, 872), (664, 873, 629, 405), (425, 667, 873, 664), (667, 404, 628, 873), (668, 874, 626, 402), (426, 671, 874, 668), (671, 401, 625, 874), (672, 875, 623, 399), (427, 675, 875, 672), (675, 398, 622, 875), (676, 876, 620, 396), (428, 679, 876, 676), (679, 395, 619, 876), (680, 877, 617, 393), (429, 683, 877, 680), (683, 392, 616, 877), (684, 878, 614, 390), (430, 687, 878, 684), (687, 389, 613, 878), (688, 879, 611, 387), (431, 691, 879, 688), (691, 386, 610, 879), (692, 880, 608, 384), (432, 695, 880, 692), (695, 383, 607, 880), (696, 881, 605, 381), (433, 699, 881, 696), (699, 380, 604, 881), (700, 882, 602, 378), (434, 703, 882, 700), (703, 377, 601, 882), (704, 883, 599, 375), (435, 707, 883, 704), (707, 374, 598, 883), (708, 884, 596, 372), (436, 711, 884, 708), (711, 371, 595, 884), (712, 885, 593, 369), (437, 715, 885, 712), (715, 368, 592, 885), (716, 886, 590, 366), (438, 719, 886, 716), (719, 365, 589, 886), (720, 887, 587, 363), (439, 723, 887, 720), (723, 362, 586, 887), (724, 888, 584, 360), (440, 727, 888, 724), (727, 359, 583, 888), (728, 889, 581, 357), (441, 731, 889, 728), (731, 356, 580, 889), (732, 890, 578, 354), (442, 735, 890, 732), (735, 353, 577, 890), (736, 891, 575, 351), (443, 739, 891, 736), (739, 350, 574, 891), (740, 892, 572, 348), (444, 743, 892, 740), (743, 347, 571, 892), (744, 893, 569, 345), (445, 747, 893, 744), (747, 344, 568, 893), (748, 894, 566, 342), (446, 751, 894, 748), (751, 341, 565, 894), (752, 895, 563, 339), (447, 755, 895, 752), (755, 338, 562, 895), (756, 896, 560, 336), (448, 759, 896, 756), (759, 335, 559, 896), (760, 897, 557, 333), (449, 763, 897, 760), (763, 332, 556, 897), (764, 898, 554, 330), (450, 767, 898, 764), (767, 329, 553, 898), (768, 899, 551, 327), (451, 771, 899, 768), (771, 325, 549, 899)])
me_cylinder_004.polygons.foreach_set('material_index', [0, 1, 2, 3, 4, 4, 4, 4, 4, 4, 4, 4, 4, 4, 4, 4, 4, 4, 4, 4, 4, 4, 4, 4, 4, 4, 4, 4, 4, 4, 4, 4, 4, 4, 4, 4, 4, 4, 4, 4, 4, 4, 4, 4, 4, 4, 4, 4, 4, 4, 4, 4, 4, 4, 4, 4, 4, 4, 4, 4, 4, 4, 4, 4, 4, 4, 4, 4, 4, 4, 4, 4, 4, 4, 4, 4, 4, 4, 4, 4, 4, 4, 4, 4, 4, 4, 4, 4, 4, 4, 4, 4, 4, 4, 4, 4, 4, 4, 4, 4, 4, 4, 4, 4, 4, 4, 4, 4, 4, 4, 4, 4, 4, 4, 4, 4, 4, 4, 4, 4, 4, 4, 4, 4, 4, 4, 4, 4, 4, 4, 4, 4, 4, 4, 4, 4, 4, 4, 4, 4, 4, 4, 4, 4, 4, 4, 4, 4, 4, 4, 4, 4, 4, 4, 4, 4, 4, 4, 4, 4, 4, 4, 4, 4, 4, 4, 4, 4, 4, 4, 4, 4, 4, 4, 4, 4, 4, 4, 4, 4, 4, 4, 4, 4, 4, 4, 4, 4, 4, 4, 4, 4, 4, 4, 4, 4, 4, 4, 4, 4, 4, 4, 4, 4, 4, 4, 4, 4, 4, 4, 4, 4, 4, 4, 4, 4, 4, 4, 4, 4, 4, 4, 4, 4, 4, 4, 4, 4, 4, 4, 4, 4, 4, 4, 4, 4, 4, 4, 4, 4, 4, 4, 4, 4, 4, 4, 4, 4, 4, 4, 4, 4, 4, 4, 4, 4, 4, 4, 4, 4, 4, 4, 4, 4, 4, 4, 4, 4, 4, 4, 4, 4, 4, 4, 4, 4, 4, 4, 4, 4, 4, 4, 4, 4, 4, 4, 4, 4, 4, 4, 4, 4, 4, 4, 4, 4, 4, 4, 4, 4, 4, 4, 4, 4, 4, 4, 4, 4, 4, 4, 4, 4, 4, 4, 4, 4, 4, 4, 4, 4, 4, 4, 4, 4, 4, 4, 4, 4, 4, 4, 4, 4, 4, 4, 4, 4, 4, 4, 4, 4, 4, 4, 4, 4, 4, 4, 4, 4, 4, 4, 4, 4, 4, 4, 4, 4, 4, 4, 4, 4, 4, 4, 4, 4, 4, 4, 4, 4, 4, 4, 4, 4, 4, 4, 4, 4, 4, 4, 4, 4, 4, 4, 4, 4, 4, 4, 4, 4, 4, 4, 4, 4, 4, 4, 4, 4, 4, 4, 4, 4, 4, 4, 4, 4, 4, 4, 4, 4, 4, 4, 4, 4, 4, 4, 4, 4, 4, 4, 4, 4, 4, 4, 4, 4, 4, 4, 4, 4, 4, 4, 4, 4, 4, 4, 4, 4, 4, 4, 4, 4, 4, 4, 4, 4, 4, 4, 4, 4, 4, 4, 4, 4, 4, 4, 4, 4, 4, 4, 4, 4, 4, 4, 4, 4, 4, 4, 4, 4, 4, 4, 4, 4, 4, 4, 4, 4, 4, 4, 4, 4, 4, 4, 4, 4, 4, 4, 4, 4, 4, 4, 4, 4, 4, 4, 4, 4, 4, 4, 4, 4, 4, 4, 4, 4, 4, 4, 4, 4, 4, 4, 4, 4, 4, 4, 4, 4])
_uv = me_cylinder_004.uv_layers.new(name='UVMap')
_uv.uv.foreach_set('vector', [0.7533, 0.6354, 0.7528, 0.6306, 0.9475, 0.6306, 0.947, 0.6354, 0.9466, 0.6401, 0.9461, 0.6449, 0.9456, 0.6496, 0.9442, 0.6542, 0.9429, 0.6588, 0.9415, 0.6633, 0.9401, 0.6679, 0.9378, 0.6721, 0.9356, 0.6763, 0.9333, 0.6805, 0.9311, 0.6847, 0.9281, 0.6884, 0.925, 0.6921, 0.922, 0.6958, 0.919, 0.6995, 0.9153, 0.7025, 0.9116, 0.7055, 0.9079, 0.7086, 0.9042, 0.7116, 0.9, 0.7138, 0.8958, 0.7161, 0.8916, 0.7183, 0.8883, 0.7201, 0.8848, 0.7213, 0.8812, 0.7224, 0.8774, 0.7236, 0.8693, 0.7261, 0.8646, 0.7265, 0.8599, 0.727, 0.8552, 0.7275, 0.8502, 0.728, 0.8454, 0.7275, 0.8407, 0.727, 0.8359, 0.7266, 0.8312, 0.7261, 0.8266, 0.7247, 0.822, 0.7233, 0.8175, 0.722, 0.8129, 0.7206, 0.8087, 0.7183, 0.8045, 0.7161, 0.8003, 0.7138, 0.7961, 0.7116, 0.7924, 0.7085, 0.7887, 0.7055, 0.785, 0.7025, 0.7813, 0.6995, 0.7783, 0.6958, 0.7753, 0.6921, 0.7723, 0.6884, 0.7692, 0.6847, 0.767, 0.6805, 0.7647, 0.6763, 0.7625, 0.6721, 0.7602, 0.6679, 0.7588, 0.6633, 0.7575, 0.6588, 0.7561, 0.6542, 0.7547, 0.6496, 0.7542, 0.6449, 0.7538, 0.6401, 0.9451, 0.6099, 0.9455, 0.6146, 0.7509, 0.6146, 0.7513, 0.6099, 0.7518, 0.6051, 0.7523, 0.6004, 0.7527, 0.5957, 0.7541, 0.5911, 0.7555, 0.5865, 0.7569, 0.582, 0.7583, 0.5774, 0.7605, 0.5732, 0.7628, 0.569, 0.765, 0.5648, 0.7673, 0.5606, 0.7703, 0.5569, 0.7733, 0.5532, 0.7763, 0.5495, 0.7794, 0.5458, 0.7831, 0.5428, 0.7868, 0.5398, 0.7904, 0.5367, 0.7941, 0.5337, 0.7983, 0.5314, 0.8025, 0.5292, 0.8067, 0.5269, 0.8109, 0.5247, 0.8155, 0.5232, 0.8201, 0.5218, 0.8246, 0.5205, 0.8292, 0.5191, 0.834, 0.5187, 0.8387, 0.5183, 0.8434, 0.5178, 0.8482, 0.5173, 0.8529, 0.5178, 0.8577, 0.5183, 0.8624, 0.5187, 0.8672, 0.5192, 0.8717, 0.5206, 0.8763, 0.522, 0.8809, 0.5233, 0.8854, 0.5247, 0.8896, 0.527, 0.8939, 0.5292, 0.8981, 0.5315, 0.9023, 0.5337, 0.906, 0.5367, 0.9096, 0.5398, 0.9133, 0.5428, 0.917, 0.5458, 0.92, 0.5495, 0.9231, 0.5532, 0.9261, 0.5569, 0.9291, 0.5606, 0.9314, 0.5648, 0.9336, 0.569, 0.9359, 0.5732, 0.9381, 0.5774, 0.9395, 0.582, 0.9409, 0.5865, 0.9423, 0.5911, 0.9436, 0.5957, 0.9441, 0.6004, 0.9446, 0.6051, 0.7425, 0.1874, 0.743, 0.1827, 0.7444, 0.1781, 0.7457, 0.1735, 0.7471, 0.169, 0.7485, 0.1644, 0.7508, 0.1602, 0.753, 0.156, 0.7553, 0.1518, 0.7575, 0.1476, 0.7605, 0.1439, 0.7636, 0.1402, 0.7666, 0.1365, 0.7696, 0.1328, 0.7733, 0.1298, 0.777, 0.1268, 0.7807, 0.1238, 0.7844, 0.1207, 0.7886, 0.1185, 0.7928, 0.1162, 0.797, 0.114, 0.8002, 0.1122, 0.8038, 0.111, 0.8074, 0.1099, 0.8112, 0.1087, 0.8193, 0.1062, 0.824, 0.1058, 0.8287, 0.1053, 0.8334, 0.1048, 0.8384, 0.1043, 0.8432, 0.1048, 0.8479, 0.1053, 0.8527, 0.1057, 0.8574, 0.1062, 0.862, 0.1076, 0.8666, 0.109, 0.8711, 0.1103, 0.8757, 0.1117, 0.8799, 0.114, 0.8841, 0.1162, 0.8883, 0.1185, 0.8925, 0.1207, 0.8962, 0.1238, 0.8999, 0.1268, 0.9036, 0.1298, 0.9073, 0.1328, 0.9103, 0.1365, 0.9133, 0.1402, 0.9163, 0.1439, 0.9194, 0.1476, 0.9216, 0.1518, 0.9239, 0.156, 0.9261, 0.1602, 0.9284, 0.1644, 0.9298, 0.169, 0.9311, 0.1735, 0.9325, 0.1781, 0.9339, 0.1827, 0.9344, 0.1874, 0.9348, 0.1922, 0.9353, 0.1969, 0.9358, 0.2017, 0.7411, 0.2017, 0.7416, 0.1969, 0.742, 0.1922, 0.9363, 0.2279, 0.9358, 0.2327, 0.9345, 0.2373, 0.9331, 0.2418, 0.9317, 0.2464, 0.9303, 0.251, 0.9281, 0.2552, 0.9258, 0.2594, 0.9236, 0.2636, 0.9213, 0.2678, 0.9183, 0.2715, 0.9153, 0.2752, 0.9122, 0.2788, 0.9092, 0.2825, 0.9055, 0.2856, 0.9018, 0.2886, 0.8981, 0.2916, 0.8945, 0.2946, 0.8902, 0.2969, 0.886, 0.2991, 0.8818, 0.3014, 0.8776, 0.3036, 0.8731, 0.305, 0.8685, 0.3064, 0.8639, 0.3078, 0.8594, 0.3092, 0.8547, 0.3098, 0.85, 0.3102, 0.8453, 0.3107, 0.8406, 0.3111, 0.8359, 0.3106, 0.8311, 0.3101, 0.8264, 0.3097, 0.8214, 0.3092, 0.8168, 0.3078, 0.8123, 0.3064, 0.8077, 0.305, 0.8031, 0.3036, 0.7989, 0.3014, 0.7947, 0.2991, 0.7905, 0.2969, 0.7863, 0.2946, 0.7826, 0.2916, 0.7789, 0.2886, 0.7752, 0.2856, 0.7716, 0.2825, 0.7685, 0.2788, 0.7655, 0.2752, 0.7625, 0.2715, 0.7595, 0.2678, 0.7572, 0.2636, 0.755, 0.2594, 0.7527, 0.2552, 0.7505, 0.251, 0.7491, 0.2464, 0.7477, 0.2418, 0.7463, 0.2373, 0.7449, 0.2327, 0.7445, 0.2279, 0.744, 0.2232, 0.7435, 0.2185, 0.7431, 0.2137, 0.9377, 0.2137, 0.9372, 0.2185, 0.9368, 0.2232, 0.4716, 0.8256, 0.4431, 0.9466, 0.4381, 0.9453, 0.4647, 0.8246, 0.4446, 0.8223, 0.4227, 0.9423, 0.4176, 0.9413, 0.438, 0.8215, 0.4186, 0.8199, 0.402, 0.9391, 0.3968, 0.9383, 0.4122, 0.8193, 0.3932, 0.8181, 0.381, 0.9367, 0.3758, 0.9361, 0.387, 0.8177, 0.3684, 0.8168, 0.3596, 0.9345, 0.3542, 0.9338, 0.3623, 0.8165, 0.344, 0.8159, 0.3381, 0.9327, 0.3328, 0.9322, 0.338, 0.8157, 0.3199, 0.8153, 0.3167, 0.9315, 0.3114, 0.9311, 0.3139, 0.8152, 0.2959, 0.8151, 0.2954, 0.9308, 0.29, 0.9306, 0.2899, 0.815, 0.2719, 0.8151, 0.2741, 0.9307, 0.2688, 0.9306, 0.2659, 0.8151, 0.2479, 0.8155, 0.2529, 0.9311, 0.2477, 0.9312, 0.2418, 0.8155, 0.2236, 0.8162, 0.2319, 0.9322, 0.2266, 0.9325, 0.2175, 0.8163, 0.1991, 0.8173, 0.2109, 0.934, 0.2057, 0.9344, 0.1929, 0.8176, 0.1741, 0.819, 0.1902, 0.9364, 0.185, 0.937, 0.1678, 0.8194, 0.1485, 0.8213, 0.1696, 0.9397, 0.1644, 0.9405, 0.142, 0.8219, 0.1221, 0.8245, 0.1492, 0.9438, 0.1442, 0.9449, 0.1153, 0.8254, 0.09453, 0.8288, 0.1292, 0.949, 0.1243, 0.9504, 0.08742, 0.8301, 0.4708, 0.3386, 0.4392, 0.4567, 0.4343, 0.4553, 0.464, 0.3374, 0.4441, 0.3345, 0.4193, 0.4519, 0.4143, 0.4507, 0.4377, 0.3336, 0.4184, 0.3315, 0.3991, 0.448, 0.394, 0.4471, 0.4121, 0.3307, 0.3934, 0.3292, 0.3786, 0.445, 0.3735, 0.4443, 0.3872, 0.3286, 0.3688, 0.3274, 0.358, 0.4428, 0.3528, 0.4422, 0.3628, 0.327, 0.3446, 0.3262, 0.3372, 0.4412, 0.332, 0.4408, 0.3386, 0.3259, 0.3206, 0.3254, 0.3163, 0.4403, 0.3111, 0.44, 0.3147, 0.3251, 0.2967, 0.3249, 0.2953, 0.44, 0.29, 0.4399, 0.2907, 0.3247, 0.2728, 0.3247, 0.2742, 0.4403, 0.2689, 0.4403, 0.2668, 0.3246, 0.2487, 0.3249, 0.253, 0.4412, 0.2476, 0.4413, 0.2426, 0.3249, 0.2243, 0.3254, 0.2317, 0.4426, 0.2263, 0.443, 0.2182, 0.3255, 0.1996, 0.3262, 0.2103, 0.4447, 0.205, 0.4453, 0.1933, 0.3264, 0.1743, 0.3275, 0.1889, 0.4476, 0.1835, 0.4482, 0.1679, 0.3279, 0.1483, 0.3294, 0.1675, 0.4511, 0.1622, 0.452, 0.1417, 0.3299, 0.1213, 0.332, 0.1462, 0.4555, 0.1408, 0.4566, 0.1144, 0.3327, 0.0931, 0.3355, 0.125, 0.4609, 0.1197, 0.4622, 0.08578, 0.3365, 0.09782, 0.1851, 0.09027, 0.2596, 0.08284, 0.2594, 0.09075, 0.1837, 0.1117, 0.1877, 0.1048, 0.26, 0.09761, 0.2598, 0.1048, 0.1864, 0.1074, 0.3336, 0.1356, 0.4581, 0.1303, 0.4595, 0.1003, 0.3345, 0.1252, 0.1899, 0.1191, 0.2604, 0.112, 0.2602, 0.1185, 0.1889, 0.1385, 0.1918, 0.133, 0.2608, 0.1261, 0.2606, 0.1319, 0.1909, 0.135, 0.3306, 0.1568, 0.4532, 0.1515, 0.4544, 0.1282, 0.3313, 0.1516, 0.1935, 0.1467, 0.2611, 0.1399, 0.2609, 0.145, 0.1928, 0.1644, 0.195, 0.16, 0.2614, 0.1534, 0.2612, 0.158, 0.1942, 0.1614, 0.3284, 0.1782, 0.4492, 0.1729, 0.4502, 0.1549, 0.3289, 0.1771, 0.1963, 0.1732, 0.2616, 0.1666, 0.2615, 0.1708, 0.1957, 0.1896, 0.1974, 0.1861, 0.2619, 0.1797, 0.2618, 0.1834, 0.1968, 0.1871, 0.3268, 0.1996, 0.4461, 0.1943, 0.4468, 0.1807, 0.3272, 0.202, 0.1983, 0.199, 0.2621, 0.1926, 0.262, 0.1958, 0.198, 0.2143, 0.1992, 0.2116, 0.2623, 0.2053, 0.2622, 0.2082, 0.1987, 0.212, 0.3258, 0.221, 0.4436, 0.2157, 0.4442, 0.2058, 0.326, 0.2265, 0.1999, 0.2241, 0.2625, 0.2179, 0.2624, 0.2204, 0.1996, 0.2387, 0.2005, 0.2365, 0.2627, 0.2303, 0.2626, 0.2326, 0.2002, 0.2366, 0.3251, 0.2423, 0.4418, 0.237, 0.4422, 0.2305, 0.3253, 0.2507, 0.201, 0.2489, 0.2629, 0.2427, 0.2628, 0.2447, 0.2008, 0.2628, 0.2014, 0.2611, 0.263, 0.255, 0.2629, 0.2567, 0.2012, 0.2608, 0.3248, 0.2636, 0.4406, 0.2583, 0.4409, 0.2547, 0.3248, 0.2747, 0.2017, 0.2734, 0.2632, 0.2673, 0.2631, 0.2687, 0.2017, 0.2867, 0.202, 0.2856, 0.2634, 0.2795, 0.2633, 0.2807, 0.2018, 0.2848, 0.3248, 0.2847, 0.4401, 0.2794, 0.4402, 0.2788, 0.3248, 0.2987, 0.2021, 0.2978, 0.2635, 0.2917, 0.2634, 0.2927, 0.2022, 0.3107, 0.2022, 0.3099, 0.2637, 0.3038, 0.2636, 0.3047, 0.2022, 0.3087, 0.3251, 0.3058, 0.4401, 0.3005, 0.44, 0.3027, 0.325, 0.3227, 0.2022, 0.3222, 0.2639, 0.316, 0.2638, 0.3167, 0.2023, 0.3347, 0.2022, 0.3344, 0.2641, 0.3283, 0.264, 0.3287, 0.2022, 0.3326, 0.3257, 0.3268, 0.4407, 0.3215, 0.4405, 0.3266, 0.3256, 0.3468, 0.202, 0.3467, 0.2642, 0.3405, 0.2641, 0.3408, 0.2022, 0.359, 0.2018, 0.359, 0.2644, 0.3529, 0.2643, 0.3529, 0.2019, 0.3567, 0.3268, 0.3476, 0.4419, 0.3424, 0.4416, 0.3507, 0.3265, 0.3713, 0.2015, 0.3715, 0.2646, 0.3653, 0.2645, 0.3651, 0.2017, 0.3836, 0.2011, 0.3841, 0.2649, 0.3778, 0.2647, 0.3774, 0.2013, 0.3811, 0.3282, 0.3683, 0.4438, 0.3632, 0.4433, 0.3749, 0.3278, 0.3961, 0.2005, 0.3968, 0.2651, 0.3904, 0.265, 0.3899, 0.2009, 0.4087, 0.1999, 0.4096, 0.2653, 0.4032, 0.2652, 0.4024, 0.2002, 0.4058, 0.3302, 0.3889, 0.4464, 0.3837, 0.4457, 0.3996, 0.3297, 0.4215, 0.1991, 0.4227, 0.2656, 0.4162, 0.2655, 0.4151, 0.1996, 0.4345, 0.1982, 0.436, 0.2659, 0.4293, 0.2657, 0.428, 0.1987, 0.4312, 0.3329, 0.4092, 0.4498, 0.4041, 0.4489, 0.4248, 0.3322, 0.4477, 0.1971, 0.4495, 0.2662, 0.4427, 0.2661, 0.4411, 0.1978, 0.4612, 0.1959, 0.4632, 0.2666, 0.4563, 0.2664, 0.4544, 0.1965, 0.4573, 0.3364, 0.4293, 0.4541, 0.4243, 0.453, 0.4507, 0.3355, 0.4749, 0.1943, 0.4773, 0.2669, 0.4702, 0.2667, 0.468, 0.1952, 0.4889, 0.1925, 0.4917, 0.2673, 0.4845, 0.2671, 0.4819, 0.1934, 0.4845, 0.3411, 0.449, 0.4595, 0.4441, 0.4581, 0.4776, 0.3398, 0.0933, 0.6787, 0.08873, 0.754, 0.08131, 0.7541, 0.08608, 0.6776, 0.1074, 0.6808, 0.1033, 0.7539, 0.09605, 0.7539, 0.1004, 0.6798, 0.1085, 0.8265, 0.1392, 0.9463, 0.1342, 0.9476, 0.1016, 0.8277, 0.1212, 0.6826, 0.1175, 0.7538, 0.1104, 0.7538, 0.1143, 0.6819, 0.1347, 0.6842, 0.1314, 0.7537, 0.1245, 0.7537, 0.128, 0.6834, 0.1354, 0.8228, 0.1594, 0.9416, 0.1543, 0.9427, 0.1288, 0.8237, 0.148, 0.6855, 0.145, 0.7536, 0.1382, 0.7536, 0.1414, 0.685, 0.1611, 0.6867, 0.1584, 0.7536, 0.1517, 0.7536, 0.1546, 0.6861, 0.1614, 0.8201, 0.1798, 0.9379, 0.1747, 0.9388, 0.155, 0.8207, 0.1739, 0.6877, 0.1715, 0.7535, 0.165, 0.7535, 0.1675, 0.6873, 0.1866, 0.6886, 0.1845, 0.7535, 0.178, 0.7535, 0.1803, 0.6882, 0.1867, 0.8181, 0.2005, 0.9351, 0.1953, 0.9358, 0.1804, 0.8186, 0.1991, 0.6894, 0.1973, 0.7535, 0.1909, 0.7535, 0.1929, 0.6891, 0.2115, 0.69, 0.2099, 0.7535, 0.2036, 0.7535, 0.2053, 0.6897, 0.2114, 0.8167, 0.2214, 0.933, 0.2162, 0.9335, 0.2053, 0.817, 0.2238, 0.6906, 0.2225, 0.7535, 0.2162, 0.7535, 0.2177, 0.6904, 0.236, 0.6911, 0.2349, 0.7535, 0.2287, 0.7535, 0.23, 0.6908, 0.2358, 0.8158, 0.2424, 0.9316, 0.2371, 0.9319, 0.2297, 0.816, 0.2482, 0.6914, 0.2472, 0.7535, 0.241, 0.7535, 0.2421, 0.6913, 0.2603, 0.6917, 0.2595, 0.7535, 0.2534, 0.7535, 0.2542, 0.6916, 0.2599, 0.8152, 0.2635, 0.9308, 0.2582, 0.931, 0.2539, 0.8154, 0.2723, 0.6919, 0.2717, 0.7535, 0.2656, 0.7535, 0.2663, 0.6919, 0.2843, 0.6921, 0.2839, 0.7536, 0.2778, 0.7536, 0.2783, 0.692, 0.2839, 0.8151, 0.2847, 0.9307, 0.2794, 0.9307, 0.2779, 0.8151, 0.2962, 0.6921, 0.2961, 0.7536, 0.29, 0.7536, 0.2903, 0.6922, 0.3082, 0.6921, 0.3083, 0.7536, 0.3022, 0.7536, 0.3022, 0.6921, 0.3079, 0.8152, 0.306, 0.9311, 0.3007, 0.9309, 0.3019, 0.8151, 0.3202, 0.692, 0.3205, 0.7536, 0.3144, 0.7536, 0.3142, 0.6922, 0.3322, 0.6918, 0.3328, 0.7537, 0.3267, 0.7536, 0.3262, 0.6919, 0.3319, 0.8156, 0.3274, 0.932, 0.3221, 0.9318, 0.3259, 0.8155, 0.3443, 0.6916, 0.3451, 0.7537, 0.3389, 0.7537, 0.3382, 0.6918, 0.3564, 0.6912, 0.3575, 0.7537, 0.3513, 0.7537, 0.3503, 0.6914, 0.3562, 0.8163, 0.3489, 0.9335, 0.3435, 0.9331, 0.3501, 0.8161, 0.3686, 0.6907, 0.37, 0.7537, 0.3637, 0.7537, 0.3625, 0.691, 0.3808, 0.6901, 0.3825, 0.7537, 0.3762, 0.7537, 0.3747, 0.6904, 0.3808, 0.8174, 0.3704, 0.9356, 0.365, 0.9351, 0.3746, 0.8171, 0.3932, 0.6894, 0.3953, 0.7537, 0.3889, 0.7537, 0.387, 0.6899, 0.4057, 0.6885, 0.4081, 0.7536, 0.4017, 0.7536, 0.3994, 0.689, 0.4058, 0.8189, 0.3916, 0.9378, 0.3863, 0.9372, 0.3995, 0.8185, 0.4183, 0.6875, 0.4212, 0.7536, 0.4146, 0.7536, 0.412, 0.6881, 0.4312, 0.6863, 0.4344, 0.7536, 0.4278, 0.7536, 0.4247, 0.6869, 0.4315, 0.821, 0.4124, 0.9406, 0.4072, 0.9398, 0.425, 0.8204, 0.4442, 0.6849, 0.4479, 0.7535, 0.4411, 0.7535, 0.4377, 0.6857, 0.4574, 0.6833, 0.4617, 0.7534, 0.4548, 0.7535, 0.4508, 0.6841, 0.458, 0.8238, 0.4329, 0.9443, 0.4278, 0.9433, 0.4512, 0.8231, 0.4709, 0.6813, 0.4758, 0.7534, 0.4687, 0.7534, 0.4642, 0.6824, 0.4848, 0.6791, 0.4902, 0.7533, 0.4829, 0.7533, 0.4778, 0.6802, 0.4855, 0.8277, 0.4531, 0.9491, 0.4481, 0.9478, 0.4785, 0.8266, 0.4902, 0.7533, 0.4855, 0.8277, 0.4785, 0.8266, 0.4829, 0.7533, 0.4975, 0.7533, 0.4927, 0.8288, 0.4855, 0.8277, 0.4902, 0.7533, 0.4927, 0.8288, 0.4581, 0.9504, 0.4531, 0.9491, 0.4855, 0.8277, 0.4505, 0.5574, 0.4848, 0.6791, 0.4778, 0.6802, 0.4456, 0.5587, 0.4555, 0.5561, 0.4918, 0.6779, 0.4848, 0.6791, 0.4505, 0.5574, 0.4918, 0.6779, 0.4975, 0.7533, 0.4902, 0.7533, 0.4848, 0.6791, 0.4407, 0.56, 0.4709, 0.6813, 0.4642, 0.6824, 0.4357, 0.5614, 0.4456, 0.5587, 0.4778, 0.6802, 0.4709, 0.6813, 0.4407, 0.56, 0.4778, 0.6802, 0.4829, 0.7533, 0.4758, 0.7534, 0.4709, 0.6813, 0.4617, 0.7534, 0.458, 0.8238, 0.4512, 0.8231, 0.4548, 0.7535, 0.4687, 0.7534, 0.4647, 0.8246, 0.458, 0.8238, 0.4617, 0.7534, 0.4647, 0.8246, 0.4381, 0.9453, 0.4329, 0.9443, 0.458, 0.8238, 0.4307, 0.5624, 0.4574, 0.6833, 0.4508, 0.6841, 0.4256, 0.5635, 0.4357, 0.5614, 0.4642, 0.6824, 0.4574, 0.6833, 0.4307, 0.5624, 0.4642, 0.6824, 0.4687, 0.7534, 0.4617, 0.7534, 0.4574, 0.6833, 0.4206, 0.5645, 0.4442, 0.6849, 0.4377, 0.6857, 0.4156, 0.5656, 0.4256, 0.5635, 0.4508, 0.6841, 0.4442, 0.6849, 0.4206, 0.5645, 0.4508, 0.6841, 0.4548, 0.7535, 0.4479, 0.7535, 0.4442, 0.6849, 0.4344, 0.7536, 0.4315, 0.821, 0.425, 0.8204, 0.4278, 0.7536, 0.4411, 0.7535, 0.438, 0.8215, 0.4315, 0.821, 0.4344, 0.7536, 0.438, 0.8215, 0.4176, 0.9413, 0.4124, 0.9406, 0.4315, 0.821, 0.4105, 0.5664, 0.4312, 0.6863, 0.4247, 0.6869, 0.4054, 0.5672, 0.4156, 0.5656, 0.4377, 0.6857, 0.4312, 0.6863, 0.4105, 0.5664, 0.4377, 0.6857, 0.4411, 0.7535, 0.4344, 0.7536, 0.4312, 0.6863, 0.4003, 0.5681, 0.4183, 0.6875, 0.412, 0.6881, 0.3952, 0.5689, 0.4054, 0.5672, 0.4247, 0.6869, 0.4183, 0.6875, 0.4003, 0.5681, 0.4247, 0.6869, 0.4278, 0.7536, 0.4212, 0.7536, 0.4183, 0.6875, 0.4081, 0.7536, 0.4058, 0.8189, 0.3995, 0.8185, 0.4017, 0.7536, 0.4146, 0.7536, 0.4122, 0.8193, 0.4058, 0.8189, 0.4081, 0.7536, 0.4122, 0.8193, 0.3968, 0.9383, 0.3916, 0.9378, 0.4058, 0.8189, 0.39, 0.5695, 0.4057, 0.6885, 0.3994, 0.689, 0.3849, 0.5701, 0.3952, 0.5689, 0.412, 0.6881, 0.4057, 0.6885, 0.39, 0.5695, 0.412, 0.6881, 0.4146, 0.7536, 0.4081, 0.7536, 0.4057, 0.6885, 0.3797, 0.5708, 0.3932, 0.6894, 0.387, 0.6899, 0.3746, 0.5715, 0.3849, 0.5701, 0.3994, 0.689, 0.3932, 0.6894, 0.3797, 0.5708, 0.3994, 0.689, 0.4017, 0.7536, 0.3953, 0.7537, 0.3932, 0.6894, 0.3825, 0.7537, 0.3808, 0.8174, 0.3746, 0.8171, 0.3762, 0.7537, 0.3889, 0.7537, 0.387, 0.8177, 0.3808, 0.8174, 0.3825, 0.7537, 0.387, 0.8177, 0.3758, 0.9361, 0.3704, 0.9356, 0.3808, 0.8174, 0.3694, 0.5718, 0.3808, 0.6901, 0.3747, 0.6904, 0.3642, 0.5723, 0.3746, 0.5715, 0.387, 0.6899, 0.3808, 0.6901, 0.3694, 0.5718, 0.387, 0.6899, 0.3889, 0.7537, 0.3825, 0.7537, 0.3808, 0.6901, 0.359, 0.5727, 0.3686, 0.6907, 0.3625, 0.691, 0.3538, 0.5732, 0.3642, 0.5723, 0.3747, 0.6904, 0.3686, 0.6907, 0.359, 0.5727, 0.3747, 0.6904, 0.3762, 0.7537, 0.37, 0.7537, 0.3686, 0.6907, 0.3575, 0.7537, 0.3562, 0.8163, 0.3501, 0.8161, 0.3513, 0.7537, 0.3637, 0.7537, 0.3623, 0.8165, 0.3562, 0.8163, 0.3575, 0.7537, 0.3623, 0.8165, 0.3542, 0.9338, 0.3489, 0.9335, 0.3562, 0.8163, 0.3486, 0.5734, 0.3564, 0.6912, 0.3503, 0.6914, 0.3434, 0.5737, 0.3538, 0.5732, 0.3625, 0.691, 0.3564, 0.6912, 0.3486, 0.5734, 0.3625, 0.691, 0.3637, 0.7537, 0.3575, 0.7537, 0.3564, 0.6912, 0.3382, 0.574, 0.3443, 0.6916, 0.3382, 0.6918, 0.3329, 0.5743, 0.3434, 0.5737, 0.3503, 0.6914, 0.3443, 0.6916, 0.3382, 0.574, 0.3503, 0.6914, 0.3513, 0.7537, 0.3451, 0.7537, 0.3443, 0.6916, 0.3328, 0.7537, 0.3319, 0.8156, 0.3259, 0.8155, 0.3267, 0.7536, 0.3389, 0.7537, 0.338, 0.8157, 0.3319, 0.8156, 0.3328, 0.7537, 0.338, 0.8157, 0.3328, 0.9322, 0.3274, 0.932, 0.3319, 0.8156, 0.3277, 0.5744, 0.3322, 0.6918, 0.3262, 0.6919, 0.3225, 0.5745, 0.3329, 0.5743, 0.3382, 0.6918, 0.3322, 0.6918, 0.3277, 0.5744, 0.3382, 0.6918, 0.3389, 0.7537, 0.3328, 0.7537, 0.3322, 0.6918, 0.3172, 0.5746, 0.3202, 0.692, 0.3142, 0.6922, 0.312, 0.5748, 0.3225, 0.5745, 0.3262, 0.6919, 0.3202, 0.692, 0.3172, 0.5746, 0.3262, 0.6919, 0.3267, 0.7536, 0.3205, 0.7536, 0.3202, 0.692, 0.3083, 0.7536, 0.3079, 0.8152, 0.3019, 0.8151, 0.3022, 0.7536, 0.3144, 0.7536, 0.3139, 0.8152, 0.3079, 0.8152, 0.3083, 0.7536, 0.3139, 0.8152, 0.3114, 0.9311, 0.306, 0.9311, 0.3079, 0.8152, 0.3067, 0.5747, 0.3082, 0.6921, 0.3022, 0.6921, 0.3014, 0.5746, 0.312, 0.5748, 0.3142, 0.6922, 0.3082, 0.6921, 0.3067, 0.5747, 0.3142, 0.6922, 0.3144, 0.7536, 0.3083, 0.7536, 0.3082, 0.6921, 0.2961, 0.5746, 0.2962, 0.6921, 0.2903, 0.6922, 0.2909, 0.5746, 0.3014, 0.5746, 0.3022, 0.6921, 0.2962, 0.6921, 0.2961, 0.5746, 0.3022, 0.6921, 0.3022, 0.7536, 0.2961, 0.7536, 0.2962, 0.6921, 0.2839, 0.7536, 0.2839, 0.8151, 0.2779, 0.8151, 0.2778, 0.7536, 0.29, 0.7536, 0.2899, 0.815, 0.2839, 0.8151, 0.2839, 0.7536, 0.2899, 0.815, 0.29, 0.9306, 0.2847, 0.9307, 0.2839, 0.8151, 0.2856, 0.5744, 0.2843, 0.6921, 0.2783, 0.692, 0.2803, 0.5742, 0.2909, 0.5746, 0.2903, 0.6922, 0.2843, 0.6921, 0.2856, 0.5744, 0.2903, 0.6922, 0.29, 0.7536, 0.2839, 0.7536, 0.2843, 0.6921, 0.275, 0.574, 0.2723, 0.6919, 0.2663, 0.6919, 0.2697, 0.5739, 0.2803, 0.5742, 0.2783, 0.692, 0.2723, 0.6919, 0.275, 0.574, 0.2783, 0.692, 0.2778, 0.7536, 0.2717, 0.7535, 0.2723, 0.6919, 0.2595, 0.7535, 0.2599, 0.8152, 0.2539, 0.8154, 0.2534, 0.7535, 0.2656, 0.7535, 0.2659, 0.8151, 0.2599, 0.8152, 0.2595, 0.7535, 0.2659, 0.8151, 0.2688, 0.9306, 0.2635, 0.9308, 0.2599, 0.8152, 0.2644, 0.5735, 0.2603, 0.6917, 0.2542, 0.6916, 0.2591, 0.5732, 0.2697, 0.5739, 0.2663, 0.6919, 0.2603, 0.6917, 0.2644, 0.5735, 0.2663, 0.6919, 0.2656, 0.7535, 0.2595, 0.7535, 0.2603, 0.6917, 0.2537, 0.5729, 0.2482, 0.6914, 0.2421, 0.6913, 0.2484, 0.5726, 0.2591, 0.5732, 0.2542, 0.6916, 0.2482, 0.6914, 0.2537, 0.5729, 0.2542, 0.6916, 0.2534, 0.7535, 0.2472, 0.7535, 0.2482, 0.6914, 0.2349, 0.7535, 0.2358, 0.8158, 0.2297, 0.816, 0.2287, 0.7535, 0.241, 0.7535, 0.2418, 0.8155, 0.2358, 0.8158, 0.2349, 0.7535, 0.2418, 0.8155, 0.2477, 0.9312, 0.2424, 0.9316, 0.2358, 0.8158, 0.2431, 0.5721, 0.236, 0.6911, 0.23, 0.6908, 0.2377, 0.5716, 0.2484, 0.5726, 0.2421, 0.6913, 0.236, 0.6911, 0.2431, 0.5721, 0.2421, 0.6913, 0.241, 0.7535, 0.2349, 0.7535, 0.236, 0.6911, 0.2324, 0.5711, 0.2238, 0.6906, 0.2177, 0.6904, 0.2271, 0.5707, 0.2377, 0.5716, 0.23, 0.6908, 0.2238, 0.6906, 0.2324, 0.5711, 0.23, 0.6908, 0.2287, 0.7535, 0.2225, 0.7535, 0.2238, 0.6906, 0.2099, 0.7535, 0.2114, 0.8167, 0.2053, 0.817, 0.2036, 0.7535, 0.2162, 0.7535, 0.2175, 0.8163, 0.2114, 0.8167, 0.2099, 0.7535, 0.2175, 0.8163, 0.2266, 0.9325, 0.2214, 0.933, 0.2114, 0.8167, 0.2217, 0.57, 0.2115, 0.69, 0.2053, 0.6897, 0.2164, 0.5694, 0.2271, 0.5707, 0.2177, 0.6904, 0.2115, 0.69, 0.2217, 0.57, 0.2177, 0.6904, 0.2162, 0.7535, 0.2099, 0.7535, 0.2115, 0.69, 0.211, 0.5688, 0.1991, 0.6894, 0.1929, 0.6891, 0.2056, 0.5682, 0.2164, 0.5694, 0.2053, 0.6897, 0.1991, 0.6894, 0.211, 0.5688, 0.2053, 0.6897, 0.2036, 0.7535, 0.1973, 0.7535, 0.1991, 0.6894, 0.1845, 0.7535, 0.1867, 0.8181, 0.1804, 0.8186, 0.178, 0.7535, 0.1909, 0.7535, 0.1929, 0.8176, 0.1867, 0.8181, 0.1845, 0.7535, 0.1929, 0.8176, 0.2057, 0.9344, 0.2005, 0.9351, 0.1867, 0.8181, 0.2003, 0.5673, 0.1866, 0.6886, 0.1803, 0.6882, 0.195, 0.5665, 0.2056, 0.5682, 0.1929, 0.6891, 0.1866, 0.6886, 0.2003, 0.5673, 0.1929, 0.6891, 0.1909, 0.7535, 0.1845, 0.7535, 0.1866, 0.6886, 0.1896, 0.5658, 0.1739, 0.6877, 0.1675, 0.6873, 0.1842, 0.565, 0.195, 0.5665, 0.1803, 0.6882, 0.1739, 0.6877, 0.1896, 0.5658, 0.1803, 0.6882, 0.178, 0.7535, 0.1715, 0.7535, 0.1739, 0.6877, 0.1584, 0.7536, 0.1614, 0.8201, 0.155, 0.8207, 0.1517, 0.7536, 0.165, 0.7535, 0.1678, 0.8194, 0.1614, 0.8201, 0.1584, 0.7536, 0.1678, 0.8194, 0.185, 0.937, 0.1798, 0.9379, 0.1614, 0.8201, 0.1789, 0.564, 0.1611, 0.6867, 0.1546, 0.6861, 0.1735, 0.563, 0.1842, 0.565, 0.1675, 0.6873, 0.1611, 0.6867, 0.1789, 0.564, 0.1675, 0.6873, 0.165, 0.7535, 0.1584, 0.7536, 0.1611, 0.6867, 0.1682, 0.562, 0.148, 0.6855, 0.1414, 0.685, 0.1629, 0.5613, 0.1735, 0.563, 0.1546, 0.6861, 0.148, 0.6855, 0.1682, 0.562, 0.1546, 0.6861, 0.1517, 0.7536, 0.145, 0.7536, 0.148, 0.6855, 0.1314, 0.7537, 0.1354, 0.8228, 0.1288, 0.8237, 0.1245, 0.7537, 0.1382, 0.7536, 0.142, 0.8219, 0.1354, 0.8228, 0.1314, 0.7537, 0.142, 0.8219, 0.1644, 0.9405, 0.1594, 0.9416, 0.1354, 0.8228, 0.1577, 0.5602, 0.1347, 0.6842, 0.128, 0.6834, 0.1525, 0.5592, 0.1629, 0.5613, 0.1414, 0.685, 0.1347, 0.6842, 0.1577, 0.5602, 0.1414, 0.685, 0.1382, 0.7536, 0.1314, 0.7537, 0.1347, 0.6842, 0.1473, 0.5582, 0.1212, 0.6826, 0.1143, 0.6819, 0.1421, 0.5572, 0.1525, 0.5592, 0.128, 0.6834, 0.1212, 0.6826, 0.1473, 0.5582, 0.128, 0.6834, 0.1245, 0.7537, 0.1175, 0.7538, 0.1212, 0.6826, 0.1033, 0.7539, 0.1085, 0.8265, 0.1016, 0.8277, 0.09605, 0.7539, 0.1104, 0.7538, 0.1153, 0.8254, 0.1085, 0.8265, 0.1033, 0.7539, 0.1153, 0.8254, 0.1442, 0.9449, 0.1392, 0.9463, 0.1085, 0.8265, 0.137, 0.5559, 0.1074, 0.6808, 0.1004, 0.6798, 0.132, 0.5546, 0.1421, 0.5572, 0.1143, 0.6819, 0.1074, 0.6808, 0.137, 0.5559, 0.1143, 0.6819, 0.1104, 0.7538, 0.1033, 0.7539, 0.1074, 0.6808, 0.1269, 0.5533, 0.0933, 0.6787, 0.08608, 0.6776, 0.1218, 0.5521, 0.132, 0.5546, 0.1004, 0.6798, 0.0933, 0.6787, 0.1269, 0.5533, 0.1004, 0.6798, 0.09605, 0.7539, 0.08873, 0.754, 0.0933, 0.6787, 0.4917, 0.2673, 0.4845, 0.3411, 0.4776, 0.3398, 0.4845, 0.2671, 0.4991, 0.2676, 0.4915, 0.3424, 0.4845, 0.3411, 0.4917, 0.2673, 0.4915, 0.3424, 0.4538, 0.4609, 0.449, 0.4595, 0.4845, 0.3411, 0.4579, 0.06743, 0.4889, 0.1925, 0.4819, 0.1934, 0.4529, 0.0686, 0.463, 0.06625, 0.4961, 0.1916, 0.4889, 0.1925, 0.4579, 0.06743, 0.4961, 0.1916, 0.4991, 0.2676, 0.4917, 0.2673, 0.4889, 0.1925, 0.4478, 0.06979, 0.4749, 0.1943, 0.468, 0.1952, 0.4427, 0.07098, 0.4529, 0.0686, 0.4819, 0.1934, 0.4749, 0.1943, 0.4478, 0.06979, 0.4819, 0.1934, 0.4845, 0.2671, 0.4773, 0.2669, 0.4749, 0.1943, 0.4632, 0.2666, 0.4573, 0.3364, 0.4507, 0.3355, 0.4563, 0.2664, 0.4702, 0.2667, 0.464, 0.3374, 0.4573, 0.3364, 0.4632, 0.2666, 0.464, 0.3374, 0.4343, 0.4553, 0.4293, 0.4541, 0.4573, 0.3364, 0.4376, 0.07187, 0.4612, 0.1959, 0.4544, 0.1965, 0.4324, 0.07278, 0.4427, 0.07098, 0.468, 0.1952, 0.4612, 0.1959, 0.4376, 0.07187, 0.468, 0.1952, 0.4702, 0.2667, 0.4632, 0.2666, 0.4612, 0.1959, 0.4272, 0.0737, 0.4477, 0.1971, 0.4411, 0.1978, 0.4221, 0.07464, 0.4324, 0.07278, 0.4544, 0.1965, 0.4477, 0.1971, 0.4272, 0.0737, 0.4544, 0.1965, 0.4563, 0.2664, 0.4495, 0.2662, 0.4477, 0.1971, 0.436, 0.2659, 0.4312, 0.3329, 0.4248, 0.3322, 0.4293, 0.2657, 0.4427, 0.2661, 0.4377, 0.3336, 0.4312, 0.3329, 0.436, 0.2659, 0.4377, 0.3336, 0.4143, 0.4507, 0.4092, 0.4498, 0.4312, 0.3329, 0.4168, 0.07528, 0.4345, 0.1982, 0.428, 0.1987, 0.4115, 0.0761, 0.4221, 0.07464, 0.4411, 0.1978, 0.4345, 0.1982, 0.4168, 0.07528, 0.4411, 0.1978, 0.4427, 0.2661, 0.436, 0.2659, 0.4345, 0.1982, 0.4061, 0.07695, 0.4215, 0.1991, 0.4151, 0.1996, 0.4008, 0.07784, 0.4115, 0.0761, 0.428, 0.1987, 0.4215, 0.1991, 0.4061, 0.07695, 0.428, 0.1987, 0.4293, 0.2657, 0.4227, 0.2656, 0.4215, 0.1991, 0.4096, 0.2653, 0.4058, 0.3302, 0.3996, 0.3297, 0.4032, 0.2652, 0.4162, 0.2655, 0.4121, 0.3307, 0.4058, 0.3302, 0.4096, 0.2653, 0.4121, 0.3307, 0.394, 0.4471, 0.3889, 0.4464, 0.4058, 0.3302, 0.3955, 0.07844, 0.4087, 0.1999, 0.4024, 0.2002, 0.3901, 0.07907, 0.4008, 0.07784, 0.4151, 0.1996, 0.4087, 0.1999, 0.3955, 0.07844, 0.4151, 0.1996, 0.4162, 0.2655, 0.4096, 0.2653, 0.4087, 0.1999, 0.3848, 0.07975, 0.3961, 0.2005, 0.3899, 0.2009, 0.3794, 0.08045, 0.3901, 0.07907, 0.4024, 0.2002, 0.3961, 0.2005, 0.3848, 0.07975, 0.4024, 0.2002, 0.4032, 0.2652, 0.3968, 0.2651, 0.3961, 0.2005, 0.3841, 0.2649, 0.3811, 0.3282, 0.3749, 0.3278, 0.3778, 0.2647, 0.3904, 0.265, 0.3872, 0.3286, 0.3811, 0.3282, 0.3841, 0.2649, 0.3872, 0.3286, 0.3735, 0.4443, 0.3683, 0.4438, 0.3811, 0.3282, 0.3741, 0.08089, 0.3836, 0.2011, 0.3774, 0.2013, 0.3687, 0.08136, 0.3794, 0.08045, 0.3899, 0.2009, 0.3836, 0.2011, 0.3741, 0.08089, 0.3899, 0.2009, 0.3904, 0.265, 0.3841, 0.2649, 0.3836, 0.2011, 0.3634, 0.08187, 0.3713, 0.2015, 0.3651, 0.2017, 0.3581, 0.08241, 0.3687, 0.08136, 0.3774, 0.2013, 0.3713, 0.2015, 0.3634, 0.08187, 0.3774, 0.2013, 0.3778, 0.2647, 0.3715, 0.2646, 0.3713, 0.2015, 0.359, 0.2644, 0.3567, 0.3268, 0.3507, 0.3265, 0.3529, 0.2643, 0.3653, 0.2645, 0.3628, 0.327, 0.3567, 0.3268, 0.359, 0.2644, 0.3628, 0.327, 0.3528, 0.4422, 0.3476, 0.4419, 0.3567, 0.3268, 0.3527, 0.08269, 0.359, 0.2018, 0.3529, 0.2019, 0.3474, 0.08301, 0.3581, 0.08241, 0.3651, 0.2017, 0.359, 0.2018, 0.3527, 0.08269, 0.3651, 0.2017, 0.3653, 0.2645, 0.359, 0.2644, 0.359, 0.2018, 0.3421, 0.08337, 0.3468, 0.202, 0.3408, 0.2022, 0.3368, 0.08376, 0.3474, 0.08301, 0.3529, 0.2019, 0.3468, 0.202, 0.3421, 0.08337, 0.3529, 0.2019, 0.3529, 0.2643, 0.3467, 0.2642, 0.3468, 0.202, 0.3344, 0.2641, 0.3326, 0.3257, 0.3266, 0.3256, 0.3283, 0.264, 0.3405, 0.2641, 0.3386, 0.3259, 0.3326, 0.3257, 0.3344, 0.2641, 0.3386, 0.3259, 0.332, 0.4408, 0.3268, 0.4407, 0.3326, 0.3257, 0.3314, 0.08389, 0.3347, 0.2022, 0.3287, 0.2022, 0.3261, 0.08406, 0.3368, 0.08376, 0.3408, 0.2022, 0.3347, 0.2022, 0.3314, 0.08389, 0.3408, 0.2022, 0.3405, 0.2641, 0.3344, 0.2641, 0.3347, 0.2022, 0.3208, 0.08428, 0.3227, 0.2022, 0.3167, 0.2023, 0.3155, 0.08453, 0.3261, 0.08406, 0.3287, 0.2022, 0.3227, 0.2022, 0.3208, 0.08428, 0.3287, 0.2022, 0.3283, 0.264, 0.3222, 0.2639, 0.3227, 0.2022, 0.3099, 0.2637, 0.3087, 0.3251, 0.3027, 0.325, 0.3038, 0.2636, 0.316, 0.2638, 0.3147, 0.3251, 0.3087, 0.3251, 0.3099, 0.2637, 0.3147, 0.3251, 0.3111, 0.44, 0.3058, 0.4401, 0.3087, 0.3251, 0.3102, 0.08452, 0.3107, 0.2022, 0.3047, 0.2022, 0.3049, 0.08455, 0.3155, 0.08453, 0.3167, 0.2023, 0.3107, 0.2022, 0.3102, 0.08452, 0.3167, 0.2023, 0.316, 0.2638, 0.3099, 0.2637, 0.3107, 0.2022, 0.2996, 0.08462, 0.2987, 0.2021, 0.2927, 0.2022, 0.2943, 0.08473, 0.3049, 0.08455, 0.3047, 0.2022, 0.2987, 0.2021, 0.2996, 0.08462, 0.3047, 0.2022, 0.3038, 0.2636, 0.2978, 0.2635, 0.2987, 0.2021, 0.2856, 0.2634, 0.2848, 0.3248, 0.2788, 0.3248, 0.2795, 0.2633, 0.2917, 0.2634, 0.2907, 0.3247, 0.2848, 0.3248, 0.2856, 0.2634, 0.2907, 0.3247, 0.29, 0.4399, 0.2847, 0.4401, 0.2848, 0.3248, 0.289, 0.08458, 0.2867, 0.202, 0.2807, 0.2018, 0.2838, 0.08447, 0.2943, 0.08473, 0.2927, 0.2022, 0.2867, 0.202, 0.289, 0.08458, 0.2927, 0.2022, 0.2917, 0.2634, 0.2856, 0.2634, 0.2867, 0.202, 0.2785, 0.0844, 0.2747, 0.2017, 0.2687, 0.2017, 0.2732, 0.08437, 0.2838, 0.08447, 0.2807, 0.2018, 0.2747, 0.2017, 0.2785, 0.0844, 0.2807, 0.2018, 0.2795, 0.2633, 0.2734, 0.2632, 0.2747, 0.2017, 0.2611, 0.263, 0.2608, 0.3248, 0.2547, 0.3248, 0.255, 0.2629, 0.2673, 0.2631, 0.2668, 0.3246, 0.2608, 0.3248, 0.2611, 0.263, 0.2668, 0.3246, 0.2689, 0.4403, 0.2636, 0.4406, 0.2608, 0.3248, 0.268, 0.08407, 0.2628, 0.2014, 0.2567, 0.2012, 0.2627, 0.08381, 0.2732, 0.08437, 0.2687, 0.2017, 0.2628, 0.2014, 0.268, 0.08407, 0.2687, 0.2017, 0.2673, 0.2631, 0.2611, 0.263, 0.2628, 0.2014, 0.2575, 0.08359, 0.2507, 0.201, 0.2447, 0.2008, 0.2522, 0.08341, 0.2627, 0.08381, 0.2567, 0.2012, 0.2507, 0.201, 0.2575, 0.08359, 0.2567, 0.2012, 0.255, 0.2629, 0.2489, 0.2629, 0.2507, 0.201, 0.2365, 0.2627, 0.2366, 0.3251, 0.2305, 0.3253, 0.2303, 0.2626, 0.2427, 0.2628, 0.2426, 0.3249, 0.2366, 0.3251, 0.2365, 0.2627, 0.2426, 0.3249, 0.2476, 0.4413, 0.2423, 0.4418, 0.2366, 0.3251, 0.247, 0.08297, 0.2387, 0.2005, 0.2326, 0.2002, 0.2418, 0.08255, 0.2522, 0.08341, 0.2447, 0.2008, 0.2387, 0.2005, 0.247, 0.08297, 0.2447, 0.2008, 0.2427, 0.2628, 0.2365, 0.2627, 0.2387, 0.2005, 0.2365, 0.08218, 0.2265, 0.1999, 0.2204, 0.1996, 0.2313, 0.08184, 0.2418, 0.08255, 0.2326, 0.2002, 0.2265, 0.1999, 0.2365, 0.08218, 0.2326, 0.2002, 0.2303, 0.2626, 0.2241, 0.2625, 0.2265, 0.1999, 0.2116, 0.2623, 0.212, 0.3258, 0.2058, 0.326, 0.2053, 0.2622, 0.2179, 0.2624, 0.2182, 0.3255, 0.212, 0.3258, 0.2116, 0.2623, 0.2182, 0.3255, 0.2263, 0.443, 0.221, 0.4436, 0.212, 0.3258, 0.2261, 0.08123, 0.2143, 0.1992, 0.2082, 0.1987, 0.2209, 0.08066, 0.2313, 0.08184, 0.2204, 0.1996, 0.2143, 0.1992, 0.2261, 0.08123, 0.2204, 0.1996, 0.2179, 0.2624, 0.2116, 0.2623, 0.2143, 0.1992, 0.2157, 0.08011, 0.202, 0.1983, 0.1958, 0.198, 0.2106, 0.0796, 0.2209, 0.08066, 0.2082, 0.1987, 0.202, 0.1983, 0.2157, 0.08011, 0.2082, 0.1987, 0.2053, 0.2622, 0.199, 0.2621, 0.202, 0.1983, 0.1861, 0.2619, 0.1871, 0.3268, 0.1807, 0.3272, 0.1797, 0.2618, 0.1926, 0.262, 0.1933, 0.3264, 0.1871, 0.3268, 0.1861, 0.2619, 0.1933, 0.3264, 0.205, 0.4453, 0.1996, 0.4461, 0.1871, 0.3268, 0.2054, 0.07882, 0.1896, 0.1974, 0.1834, 0.1968, 0.2003, 0.07806, 0.2106, 0.0796, 0.1958, 0.198, 0.1896, 0.1974, 0.2054, 0.07882, 0.1958, 0.198, 0.1926, 0.262, 0.1861, 0.2619, 0.1896, 0.1974, 0.1951, 0.07734, 0.1771, 0.1963, 0.1708, 0.1957, 0.19, 0.07663, 0.2003, 0.07806, 0.1834, 0.1968, 0.1771, 0.1963, 0.1951, 0.07734, 0.1834, 0.1968, 0.1797, 0.2618, 0.1732, 0.2616, 0.1771, 0.1963, 0.16, 0.2614, 0.1614, 0.3284, 0.1549, 0.3289, 0.1534, 0.2612, 0.1666, 0.2615, 0.1679, 0.3279, 0.1614, 0.3284, 0.16, 0.2614, 0.1679, 0.3279, 0.1835, 0.4482, 0.1782, 0.4492, 0.1614, 0.3284, 0.1849, 0.07566, 0.1644, 0.195, 0.158, 0.1942, 0.1798, 0.0747, 0.19, 0.07663, 0.1708, 0.1957, 0.1644, 0.195, 0.1849, 0.07566, 0.1708, 0.1957, 0.1666, 0.2615, 0.16, 0.2614, 0.1644, 0.195, 0.1747, 0.07377, 0.1516, 0.1935, 0.145, 0.1928, 0.1696, 0.07285, 0.1798, 0.0747, 0.158, 0.1942, 0.1516, 0.1935, 0.1747, 0.07377, 0.158, 0.1942, 0.1534, 0.2612, 0.1467, 0.2611, 0.1516, 0.1935, 0.133, 0.2608, 0.135, 0.3306, 0.1282, 0.3313, 0.1261, 0.2606, 0.1399, 0.2609, 0.1417, 0.3299, 0.135, 0.3306, 0.133, 0.2608, 0.1417, 0.3299, 0.1622, 0.452, 0.1568, 0.4532, 0.135, 0.3306, 0.1646, 0.07166, 0.1385, 0.1918, 0.1319, 0.1909, 0.1595, 0.07048, 0.1696, 0.07285, 0.145, 0.1928, 0.1385, 0.1918, 0.1646, 0.07166, 0.145, 0.1928, 0.1399, 0.2609, 0.133, 0.2608, 0.1385, 0.1918, 0.1545, 0.06931, 0.1252, 0.1899, 0.1185, 0.1889, 0.1495, 0.06816, 0.1595, 0.07048, 0.1319, 0.1909, 0.1252, 0.1899, 0.1545, 0.06931, 0.1319, 0.1909, 0.1261, 0.2606, 0.1191, 0.2604, 0.1252, 0.1899, 0.1048, 0.26, 0.1074, 0.3336, 0.1003, 0.3345, 0.09761, 0.2598, 0.112, 0.2602, 0.1144, 0.3327, 0.1074, 0.3336, 0.1048, 0.26, 0.1144, 0.3327, 0.1408, 0.4566, 0.1356, 0.4581, 0.1074, 0.3336, 0.1446, 0.06672, 0.1117, 0.1877, 0.1048, 0.1864, 0.1397, 0.06529, 0.1495, 0.06816, 0.1185, 0.1889, 0.1117, 0.1877, 0.1446, 0.06672, 0.1185, 0.1889, 0.112, 0.2602, 0.1048, 0.26, 0.1117, 0.1877, 0.1347, 0.06387, 0.09782, 0.1851, 0.09075, 0.1837, 0.1298, 0.06245, 0.1397, 0.06529, 0.1048, 0.1864, 0.09782, 0.1851, 0.1347, 0.06387, 0.1048, 0.1864, 0.09761, 0.2598, 0.09027, 0.2596, 0.09782, 0.1851, 0.09027, 0.2596, 0.0931, 0.3355, 0.08578, 0.3365, 0.08284, 0.2594, 0.09761, 0.2598, 0.1003, 0.3345, 0.0931, 0.3355, 0.09027, 0.2596, 0.1003, 0.3345, 0.1303, 0.4595, 0.125, 0.4609, 0.0931, 0.3355, 0.1191, 0.2604, 0.1213, 0.332, 0.1144, 0.3327, 0.112, 0.2602, 0.1261, 0.2606, 0.1282, 0.3313, 0.1213, 0.332, 0.1191, 0.2604, 0.1282, 0.3313, 0.1515, 0.4544, 0.1462, 0.4555, 0.1213, 0.332, 0.1467, 0.2611, 0.1483, 0.3294, 0.1417, 0.3299, 0.1399, 0.2609, 0.1534, 0.2612, 0.1549, 0.3289, 0.1483, 0.3294, 0.1467, 0.2611, 0.1549, 0.3289, 0.1729, 0.4502, 0.1675, 0.4511, 0.1483, 0.3294, 0.1732, 0.2616, 0.1743, 0.3275, 0.1679, 0.3279, 0.1666, 0.2615, 0.1797, 0.2618, 0.1807, 0.3272, 0.1743, 0.3275, 0.1732, 0.2616, 0.1807, 0.3272, 0.1943, 0.4468, 0.1889, 0.4476, 0.1743, 0.3275, 0.199, 0.2621, 0.1996, 0.3262, 0.1933, 0.3264, 0.1926, 0.262, 0.2053, 0.2622, 0.2058, 0.326, 0.1996, 0.3262, 0.199, 0.2621, 0.2058, 0.326, 0.2157, 0.4442, 0.2103, 0.4447, 0.1996, 0.3262, 0.2241, 0.2625, 0.2243, 0.3254, 0.2182, 0.3255, 0.2179, 0.2624, 0.2303, 0.2626, 0.2305, 0.3253, 0.2243, 0.3254, 0.2241, 0.2625, 0.2305, 0.3253, 0.237, 0.4422, 0.2317, 0.4426, 0.2243, 0.3254, 0.2489, 0.2629, 0.2487, 0.3249, 0.2426, 0.3249, 0.2427, 0.2628, 0.255, 0.2629, 0.2547, 0.3248, 0.2487, 0.3249, 0.2489, 0.2629, 0.2547, 0.3248, 0.2583, 0.4409, 0.253, 0.4412, 0.2487, 0.3249, 0.2734, 0.2632, 0.2728, 0.3247, 0.2668, 0.3246, 0.2673, 0.2631, 0.2795, 0.2633, 0.2788, 0.3248, 0.2728, 0.3247, 0.2734, 0.2632, 0.2788, 0.3248, 0.2794, 0.4402, 0.2742, 0.4403, 0.2728, 0.3247, 0.2978, 0.2635, 0.2967, 0.3249, 0.2907, 0.3247, 0.2917, 0.2634, 0.3038, 0.2636, 0.3027, 0.325, 0.2967, 0.3249, 0.2978, 0.2635, 0.3027, 0.325, 0.3005, 0.44, 0.2953, 0.44, 0.2967, 0.3249, 0.3222, 0.2639, 0.3206, 0.3254, 0.3147, 0.3251, 0.316, 0.2638, 0.3283, 0.264, 0.3266, 0.3256, 0.3206, 0.3254, 0.3222, 0.2639, 0.3266, 0.3256, 0.3215, 0.4405, 0.3163, 0.4403, 0.3206, 0.3254, 0.3467, 0.2642, 0.3446, 0.3262, 0.3386, 0.3259, 0.3405, 0.2641, 0.3529, 0.2643, 0.3507, 0.3265, 0.3446, 0.3262, 0.3467, 0.2642, 0.3507, 0.3265, 0.3424, 0.4416, 0.3372, 0.4412, 0.3446, 0.3262, 0.3715, 0.2646, 0.3688, 0.3274, 0.3628, 0.327, 0.3653, 0.2645, 0.3778, 0.2647, 0.3749, 0.3278, 0.3688, 0.3274, 0.3715, 0.2646, 0.3749, 0.3278, 0.3632, 0.4433, 0.358, 0.4428, 0.3688, 0.3274, 0.3968, 0.2651, 0.3934, 0.3292, 0.3872, 0.3286, 0.3904, 0.265, 0.4032, 0.2652, 0.3996, 0.3297, 0.3934, 0.3292, 0.3968, 0.2651, 0.3996, 0.3297, 0.3837, 0.4457, 0.3786, 0.445, 0.3934, 0.3292, 0.4227, 0.2656, 0.4184, 0.3315, 0.4121, 0.3307, 0.4162, 0.2655, 0.4293, 0.2657, 0.4248, 0.3322, 0.4184, 0.3315, 0.4227, 0.2656, 0.4248, 0.3322, 0.4041, 0.4489, 0.3991, 0.448, 0.4184, 0.3315, 0.4495, 0.2662, 0.4441, 0.3345, 0.4377, 0.3336, 0.4427, 0.2661, 0.4563, 0.2664, 0.4507, 0.3355, 0.4441, 0.3345, 0.4495, 0.2662, 0.4507, 0.3355, 0.4243, 0.453, 0.4193, 0.4519, 0.4441, 0.3345, 0.4773, 0.2669, 0.4708, 0.3386, 0.464, 0.3374, 0.4702, 0.2667, 0.4845, 0.2671, 0.4776, 0.3398, 0.4708, 0.3386, 0.4773, 0.2669, 0.4776, 0.3398, 0.4441, 0.4581, 0.4392, 0.4567, 0.4708, 0.3386, 0.08873, 0.754, 0.09453, 0.8288, 0.08742, 0.8301, 0.08131, 0.7541, 0.09605, 0.7539, 0.1016, 0.8277, 0.09453, 0.8288, 0.08873, 0.754, 0.1016, 0.8277, 0.1342, 0.9476, 0.1292, 0.949, 0.09453, 0.8288, 0.1175, 0.7538, 0.1221, 0.8245, 0.1153, 0.8254, 0.1104, 0.7538, 0.1245, 0.7537, 0.1288, 0.8237, 0.1221, 0.8245, 0.1175, 0.7538, 0.1288, 0.8237, 0.1543, 0.9427, 0.1492, 0.9438, 0.1221, 0.8245, 0.145, 0.7536, 0.1485, 0.8213, 0.142, 0.8219, 0.1382, 0.7536, 0.1517, 0.7536, 0.155, 0.8207, 0.1485, 0.8213, 0.145, 0.7536, 0.155, 0.8207, 0.1747, 0.9388, 0.1696, 0.9397, 0.1485, 0.8213, 0.1715, 0.7535, 0.1741, 0.819, 0.1678, 0.8194, 0.165, 0.7535, 0.178, 0.7535, 0.1804, 0.8186, 0.1741, 0.819, 0.1715, 0.7535, 0.1804, 0.8186, 0.1953, 0.9358, 0.1902, 0.9364, 0.1741, 0.819, 0.1973, 0.7535, 0.1991, 0.8173, 0.1929, 0.8176, 0.1909, 0.7535, 0.2036, 0.7535, 0.2053, 0.817, 0.1991, 0.8173, 0.1973, 0.7535, 0.2053, 0.817, 0.2162, 0.9335, 0.2109, 0.934, 0.1991, 0.8173, 0.2225, 0.7535, 0.2236, 0.8162, 0.2175, 0.8163, 0.2162, 0.7535, 0.2287, 0.7535, 0.2297, 0.816, 0.2236, 0.8162, 0.2225, 0.7535, 0.2297, 0.816, 0.2371, 0.9319, 0.2319, 0.9322, 0.2236, 0.8162, 0.2472, 0.7535, 0.2479, 0.8155, 0.2418, 0.8155, 0.241, 0.7535, 0.2534, 0.7535, 0.2539, 0.8154, 0.2479, 0.8155, 0.2472, 0.7535, 0.2539, 0.8154, 0.2582, 0.931, 0.2529, 0.9311, 0.2479, 0.8155, 0.2717, 0.7535, 0.2719, 0.8151, 0.2659, 0.8151, 0.2656, 0.7535, 0.2778, 0.7536, 0.2779, 0.8151, 0.2719, 0.8151, 0.2717, 0.7535, 0.2779, 0.8151, 0.2794, 0.9307, 0.2741, 0.9307, 0.2719, 0.8151, 0.2961, 0.7536, 0.2959, 0.8151, 0.2899, 0.815, 0.29, 0.7536, 0.3022, 0.7536, 0.3019, 0.8151, 0.2959, 0.8151, 0.2961, 0.7536, 0.3019, 0.8151, 0.3007, 0.9309, 0.2954, 0.9308, 0.2959, 0.8151, 0.3205, 0.7536, 0.3199, 0.8153, 0.3139, 0.8152, 0.3144, 0.7536, 0.3267, 0.7536, 0.3259, 0.8155, 0.3199, 0.8153, 0.3205, 0.7536, 0.3259, 0.8155, 0.3221, 0.9318, 0.3167, 0.9315, 0.3199, 0.8153, 0.3451, 0.7537, 0.344, 0.8159, 0.338, 0.8157, 0.3389, 0.7537, 0.3513, 0.7537, 0.3501, 0.8161, 0.344, 0.8159, 0.3451, 0.7537, 0.3501, 0.8161, 0.3435, 0.9331, 0.3381, 0.9327, 0.344, 0.8159, 0.37, 0.7537, 0.3684, 0.8168, 0.3623, 0.8165, 0.3637, 0.7537, 0.3762, 0.7537, 0.3746, 0.8171, 0.3684, 0.8168, 0.37, 0.7537, 0.3746, 0.8171, 0.365, 0.9351, 0.3596, 0.9345, 0.3684, 0.8168, 0.3953, 0.7537, 0.3932, 0.8181, 0.387, 0.8177, 0.3889, 0.7537, 0.4017, 0.7536, 0.3995, 0.8185, 0.3932, 0.8181, 0.3953, 0.7537, 0.3995, 0.8185, 0.3863, 0.9372, 0.381, 0.9367, 0.3932, 0.8181, 0.4212, 0.7536, 0.4186, 0.8199, 0.4122, 0.8193, 0.4146, 0.7536, 0.4278, 0.7536, 0.425, 0.8204, 0.4186, 0.8199, 0.4212, 0.7536, 0.425, 0.8204, 0.4072, 0.9398, 0.402, 0.9391, 0.4186, 0.8199, 0.4479, 0.7535, 0.4446, 0.8223, 0.438, 0.8215, 0.4411, 0.7535, 0.4548, 0.7535, 0.4512, 0.8231, 0.4446, 0.8223, 0.4479, 0.7535, 0.4512, 0.8231, 0.4278, 0.9433, 0.4227, 0.9423, 0.4446, 0.8223, 0.4758, 0.7534, 0.4716, 0.8256, 0.4647, 0.8246, 0.4687, 0.7534, 0.4829, 0.7533, 0.4785, 0.8266, 0.4716, 0.8256, 0.4758, 0.7534, 0.4785, 0.8266, 0.4481, 0.9478, 0.4431, 0.9466, 0.4716, 0.8256])
me_cylinder_004.materials.append(mat_material_003)
me_cylinder_004.materials.append(mat_material_004)
me_cylinder_004.materials.append(mat_material_002)
me_cylinder_004.materials.append(mat_material_001)
me_cylinder_004.materials.append(mat_barrel)
me_cylinder_004.use_remesh_preserve_volume = False
me_cylinder_004.use_remesh_preserve_attributes = False
me_cylinder_004.use_mirror_vertex_groups = False
me_cylinder_004.update()

# ---- objects
ob_cylinder_004 = bpy.data.objects.new('Cylinder.004', me_cylinder_004)
ob_lamp = bpy.data.objects.new('Lamp', light_lamp)
ob_camera = bpy.data.objects.new('Camera', cam_camera)

# ---- transforms, parenting, visibility, modifiers, constraints
ob_cylinder_004.location = (0.01649, 2.152e-06, -0.09895)
ob_cylinder_004.rotation_euler = (-24.86, 3.492, -5.956)
ob_cylinder_004.scale = (1.955, 1.955, 1.955)
ob_cylinder_004.lineart.crease_threshold = 0.0
ob_lamp.location = (4.076, 1.005, 5.904)
ob_lamp.rotation_euler = (0.6503, 0.05522, 1.866)
ob_lamp.lock_rotations_4d = False
ob_lamp.empty_display_type = 'ARROWS'
ob_lamp.color = (0.0, 0.0, 0.0, 0.0)
ob_lamp.lineart.crease_threshold = 0.0
ob_camera.location = (7.481, -6.508, 5.344)
ob_camera.rotation_euler = (1.109, 0.01082, 0.8149)
ob_camera.lock_rotations_4d = False
ob_camera.empty_display_type = 'ARROWS'
ob_camera.color = (0.0, 0.0, 0.0, 0.0)
ob_camera.display_type = 'WIRE'
ob_camera.lineart.crease_threshold = 0.0

# ---- collection membership
col_collection_1.objects.link(ob_cylinder_004)
col_collection_1.objects.link(ob_lamp)
col_collection_1.objects.link(ob_camera)

# ---- scene / render settings (as saved in the file)
scene.camera = ob_camera
scene.frame_start = 1; scene.frame_end = 250; scene.frame_set(116)
scene.render.engine = 'CYCLES'
scene.render.resolution_percentage = 50
scene.render.dither_intensity = 0.0
scene.cycles.use_denoising = False
scene.cycles.samples = 128
scene.cycles.sampling_pattern = 'TABULATED_SOBOL'
scene.cycles.light_sampling_threshold = 0.0
scene.cycles.use_adaptive_sampling = False
scene.cycles.use_light_tree = False
scene.cycles.blur_glossy = 0.0
scene.cycles.sample_clamp_indirect = 0.0
scene.view_settings.view_transform = 'Standard'
bpy.context.view_layer.update()
